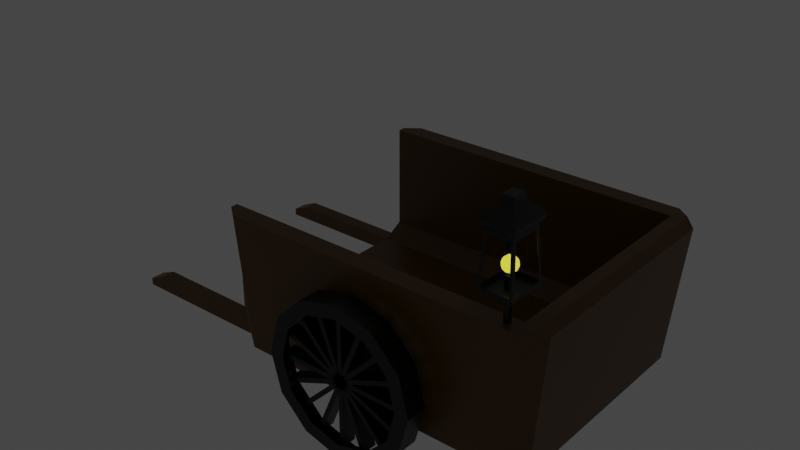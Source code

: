 # Source: player_cart_0001.blend  (saved by Blender 2.90.8; exported with 4.5.12 LTS)
import bpy
from mathutils import Matrix  # noqa: F401  (used for matrix-valued properties, if any)

bpy.ops.wm.read_factory_settings(use_empty=True)
scene = bpy.context.scene
scene.name = 'Scene'

# ---- collections
col_collection = bpy.data.collections.new('Collection'); scene.collection.children.link(col_collection)

# ---- materials (node trees are filled in below, after node groups)
mat_brown_mat = bpy.data.materials.new('brown_mat')
mat_brown_mat.alpha_threshold = 0.0
mat_brown_mat.use_transparent_shadow = False
mat_brown_mat.line_color = (0.0, 0.0, 0.0, 1.0)
mat_black_mat = bpy.data.materials.new('black_mat')
mat_black_mat.alpha_threshold = 0.0
mat_black_mat.use_transparent_shadow = False
mat_black_mat.line_color = (0.0, 0.0, 0.0, 1.0)
mat_yellow_mat = bpy.data.materials.new('yellow_mat')
mat_yellow_mat.use_transparent_shadow = False

# ---- material node trees
mat_brown_mat.use_nodes = True; mat_brown_mat.node_tree.nodes.clear()
_N = mat_brown_mat.node_tree.nodes; _L = mat_brown_mat.node_tree.links
n0 = _N.new('ShaderNodeOutputMaterial'); n0.name = 'Material Output'; n0.location = (300, 300)
n1 = _N.new('ShaderNodeBsdfPrincipled'); n1.name = 'Principled BSDF'; n1.location = (10, 300)
n1.distribution = 'GGX'
n1.subsurface_method = 'BURLEY'
n1.inputs[0].default_value = (0.1184, 0.0466, 0.0, 1.0)
n1.inputs[2].default_value = 0.4
n1.inputs[3].default_value = 1.45
n1.inputs[27].default_value = (0.0, 0.0, 0.0, 1.0)
n1.inputs[28].default_value = 1.0
_L.new(n1.outputs[0], n0.inputs[0])
n0.is_active_output = True
mat_black_mat.use_nodes = True; mat_black_mat.node_tree.nodes.clear()
_N = mat_black_mat.node_tree.nodes; _L = mat_black_mat.node_tree.links
n0 = _N.new('ShaderNodeOutputMaterial'); n0.name = 'Material Output'; n0.location = (300, 300)
n1 = _N.new('ShaderNodeBsdfPrincipled'); n1.name = 'Principled BSDF'; n1.location = (10, 300)
n1.distribution = 'GGX'
n1.subsurface_method = 'BURLEY'
n1.inputs[0].default_value = (0.0, 0.0, 0.0, 1.0)
n1.inputs[2].default_value = 0.4
n1.inputs[3].default_value = 1.45
n1.inputs[27].default_value = (0.0, 0.0, 0.0, 1.0)
n1.inputs[28].default_value = 1.0
_L.new(n1.outputs[0], n0.inputs[0])
n0.is_active_output = True
mat_yellow_mat.use_nodes = True; mat_yellow_mat.node_tree.nodes.clear()
_N = mat_yellow_mat.node_tree.nodes; _L = mat_yellow_mat.node_tree.links
n0 = _N.new('ShaderNodeOutputMaterial'); n0.name = 'Material Output'; n0.location = (300, 300)
n1 = _N.new('ShaderNodeBsdfPrincipled'); n1.name = 'Principled BSDF'; n1.location = (10, 300)
n1.distribution = 'GGX'
n1.subsurface_method = 'BURLEY'
n1.inputs[0].default_value = (0.8, 0.675, 0.0, 1.0)
n1.inputs[3].default_value = 1.45
n1.inputs[27].default_value = (1.0, 0.9614, 0.05075, 1.0)
n1.inputs[28].default_value = 1.0
_L.new(n1.outputs[0], n0.inputs[0])
n0.is_active_output = True

# ---- world
world_world = bpy.data.worlds.new('World'); scene.world = world_world
world_world.use_nodes = True; world_world.node_tree.nodes.clear()
_N = world_world.node_tree.nodes; _L = world_world.node_tree.links
n0 = _N.new('ShaderNodeOutputWorld'); n0.name = 'World Output'; n0.location = (300, 300)
n1 = _N.new('ShaderNodeBackground'); n1.name = 'Background'; n1.location = (10, 300)
n1.inputs[0].default_value = (0.05088, 0.05088, 0.05088, 1.0)
_L.new(n1.outputs[0], n0.inputs[0])
n0.is_active_output = True
world_world.color = (0.05088, 0.05088, 0.05088)
world_world.use_sun_shadow = False
world_world.sun_shadow_jitter_overblur = 0.0

# ---- meshes
me_cube = bpy.data.meshes.new('Cube')
me_cube.from_pydata([(1.087, 0.8617, 0.5433), (-1.263, 0.8617, 0.5433), (-1.157, 1.0, 0.5433), (-1.263, 0.9164, 0.5433), (-1.157, 0.892, -0.5433), (1.08, 1.0, 0.5433), (1.155, 0.8361, -0.5433), (0.8792, 0.6968, -0.3545), (1.087, 0.8617, -0.2649), (-1.263, 0.6968, -0.3545), (-1.263, 0.8617, -0.2649), (-1.066, 0.9705, -0.4747), (-1.157, 0.892, -0.5433), (1.147, 0.8421, -0.5433), (0.9933, 0.9705, -0.4747), (1.18, 0.9205, 0.5433), (1.259, 0.8547, 0.5079), (-1.287, 0.7346, -0.4938), (-1.287, 0.7346, -0.383), (-1.287, 0.8455, -0.4938), (-1.287, 0.8455, -0.383), (-1.176, 0.7346, -0.4938), (-1.176, 0.7346, -0.383), (-1.176, 0.8455, -0.4938), (-1.176, 0.8455, -0.383), (-2.339, 0.8455, -0.4938), (-2.339, 0.7346, -0.4938), (1.087, -0.8617, 0.5433), (-1.263, -0.8617, 0.5433), (-1.157, 0.0, -0.5433), (1.155, 0.0, -0.5433), (1.087, 0.0, 0.5433), (-1.263, 0.0, -0.3545), (-1.157, -1.0, 0.5433), (-1.263, -0.9164, 0.5433), (-1.157, -0.892, -0.5433), (1.08, -1.0, 0.5433), (1.155, -0.8361, -0.5433), (0.8792, -0.6968, -0.3545), (1.087, -0.8617, -0.2649), (-1.263, -0.6968, -0.3545), (-1.263, -0.8617, -0.2649), (1.087, 0.0, -0.2649), (0.8792, 0.0, -0.3545), (-1.066, -0.9705, -0.4747), (-1.157, -0.892, -0.5433), (1.147, -0.8421, -0.5433), (0.9933, -0.9705, -0.4747), (1.259, 0.0, 0.5079), (1.18, 0.0, 0.5433), (1.18, -0.9205, 0.5433), (1.259, -0.8547, 0.5079), (-1.287, -0.7346, -0.4938), (-1.287, -0.7346, -0.383), (-1.287, -0.8455, -0.4938), (-1.287, -0.8455, -0.383), (-1.176, -0.7346, -0.4938), (-1.176, -0.7346, -0.383), (-1.176, -0.8455, -0.4938), (-1.176, -0.8455, -0.383), (-2.339, -0.8455, -0.4938), (-2.339, -0.7346, -0.4938), (-2.208, 0.7346, -0.383), (-2.339, 0.7346, -0.4391), (-2.339, 0.8455, -0.4391), (-2.208, 0.8455, -0.383), (-2.339, -0.7346, -0.4391), (-2.208, -0.7346, -0.383), (-2.208, -0.8455, -0.383), (-2.339, -0.8455, -0.4391), (0.04591, 1.073, -0.1088), (0.04591, 1.073, -0.2989), (0.04591, 0.8833, -0.1088), (0.04591, 0.8833, -0.2989), (-0.1442, 1.073, -0.1088), (-0.1442, 1.073, -0.2989), (-0.1442, 0.8833, -0.1088), (-0.1442, 0.8833, -0.2989), (-0.04914, 1.047, 0.3781), (-0.04914, 1.212, 0.2713), (0.2418, 1.047, 0.3001), (0.1884, 1.212, 0.2076), (0.4548, 1.047, 0.08714), (0.3623, 1.212, 0.03373), (0.5328, 1.047, -0.2038), (0.4259, 1.212, -0.2038), (0.4548, 1.047, -0.4947), (0.3623, 1.212, -0.4413), (0.2418, 1.047, -0.7077), (0.1884, 1.212, -0.6152), (-0.04914, 1.047, -0.7857), (-0.04914, 1.212, -0.6789), (-0.3401, 1.047, -0.7077), (-0.2867, 1.212, -0.6152), (-0.5531, 1.047, -0.4947), (-0.4606, 1.212, -0.4413), (-0.631, 1.047, -0.2038), (-0.5242, 1.212, -0.2038), (-0.5531, 1.047, 0.08714), (-0.4606, 1.212, 0.03373), (-0.3401, 1.047, 0.3001), (-0.2867, 1.212, 0.2076), (0.2418, 1.212, 0.3001), (-0.04914, 1.212, 0.3781), (0.4548, 1.212, 0.08714), (0.5328, 1.212, -0.2038), (0.4548, 1.212, -0.4947), (0.2418, 1.212, -0.7077), (-0.04914, 1.212, -0.7857), (-0.3401, 1.212, -0.7077), (-0.5531, 1.212, -0.4947), (-0.631, 1.212, -0.2038), (-0.5531, 1.212, 0.08714), (-0.3401, 1.212, 0.3001), (-0.2305, 1.178, -0.2212), (-0.2305, 1.178, -0.1864), (-0.2305, 1.071, -0.2212), (-0.2305, 1.071, -0.1864), (-0.04612, 1.178, -0.2212), (-0.04612, 1.178, -0.1864), (-0.04612, 1.071, -0.2212), (-0.04612, 1.071, -0.1864), (0.1322, 1.178, -0.2212), (0.1322, 1.178, -0.1864), (0.1322, 1.071, -0.2212), (0.1322, 1.071, -0.1864), (-0.05215, 1.178, -0.2212), (-0.05215, 1.178, -0.1864), (-0.05215, 1.071, -0.2212), (-0.05215, 1.071, -0.1864), (-0.2305, 1.071, -0.2212), (-0.2305, 1.178, -0.2212), (-0.2305, 1.178, -0.1864), (-0.2305, 1.071, -0.1864), (0.1322, 1.071, -0.2212), (0.1322, 1.178, -0.2212), (0.1322, 1.178, -0.1864), (0.1322, 1.071, -0.1864), (-0.5474, 1.071, -0.2212), (-0.5474, 1.178, -0.2212), (-0.5474, 1.178, -0.1864), (-0.5474, 1.071, -0.1864), (0.4491, 1.071, -0.2212), (0.4491, 1.178, -0.2212), (0.4491, 1.178, -0.1864), (0.4491, 1.071, -0.1864), (-0.1649, 1.178, -0.3445), (-0.1896, 1.178, -0.3199), (-0.1649, 1.071, -0.3445), (-0.1896, 1.071, -0.3199), (-0.03468, 1.178, -0.214), (-0.05934, 1.178, -0.1894), (-0.03468, 1.071, -0.214), (-0.05934, 1.071, -0.1894), (0.09128, 1.178, -0.08772), (0.06662, 1.178, -0.06311), (0.09128, 1.071, -0.08772), (0.06662, 1.071, -0.06311), (-0.03893, 1.178, -0.2182), (-0.0636, 1.178, -0.1936), (-0.03893, 1.071, -0.2182), (-0.0636, 1.071, -0.1936), (-0.1649, 1.071, -0.3445), (-0.1649, 1.178, -0.3445), (-0.1896, 1.178, -0.3199), (-0.1896, 1.071, -0.3199), (0.09128, 1.071, -0.08772), (0.09128, 1.178, -0.08772), (0.06662, 1.178, -0.06311), (0.06662, 1.071, -0.06311), (-0.3887, 1.071, -0.5689), (-0.3887, 1.178, -0.5689), (-0.4134, 1.178, -0.5442), (-0.4134, 1.071, -0.5442), (0.3151, 1.071, 0.1366), (0.3151, 1.178, 0.1366), (0.2904, 1.178, 0.1612), (0.2904, 1.071, 0.1612), (0.08969, 1.178, -0.3218), (0.06469, 1.178, -0.3461), (0.08969, 1.071, -0.3218), (0.06469, 1.071, -0.3461), (-0.03873, 1.178, -0.1895), (-0.06373, 1.178, -0.2138), (-0.03873, 1.071, -0.1895), (-0.06373, 1.071, -0.2138), (-0.163, 1.178, -0.06155), (-0.188, 1.178, -0.08582), (-0.163, 1.071, -0.06155), (-0.188, 1.071, -0.08582), (-0.03454, 1.178, -0.1938), (-0.05954, 1.178, -0.2181), (-0.03454, 1.071, -0.1938), (-0.05954, 1.071, -0.2181), (0.08969, 1.071, -0.3218), (0.08969, 1.178, -0.3218), (0.06469, 1.178, -0.3461), (0.06469, 1.071, -0.3461), (-0.163, 1.071, -0.06155), (-0.163, 1.178, -0.06155), (-0.188, 1.178, -0.08582), (-0.188, 1.071, -0.08582), (0.3104, 1.071, -0.5492), (0.3104, 1.178, -0.5492), (0.2854, 1.178, -0.5734), (0.2854, 1.071, -0.5734), (-0.3837, 1.071, 0.1658), (-0.3837, 1.178, 0.1658), (-0.4087, 1.178, 0.1416), (-0.4087, 1.071, 0.1416), (-0.03109, 1.178, -0.3851), (-0.06594, 1.178, -0.3852), (-0.03109, 1.071, -0.3851), (-0.06594, 1.071, -0.3852), (-0.03173, 1.178, -0.2007), (-0.06657, 1.178, -0.2009), (-0.03173, 1.071, -0.2007), (-0.06657, 1.071, -0.2009), (-0.03233, 1.178, -0.02239), (-0.06718, 1.178, -0.02251), (-0.03233, 1.071, -0.02239), (-0.06718, 1.071, -0.02251), (-0.0317, 1.178, -0.2068), (-0.06655, 1.178, -0.2069), (-0.0317, 1.071, -0.2068), (-0.06655, 1.071, -0.2069), (-0.03109, 1.071, -0.3851), (-0.03109, 1.178, -0.3851), (-0.06594, 1.178, -0.3852), (-0.06594, 1.071, -0.3852), (-0.03233, 1.071, -0.02239), (-0.03233, 1.178, -0.02239), (-0.06718, 1.178, -0.02251), (-0.06718, 1.071, -0.02251), (-0.03001, 1.071, -0.702), (-0.03001, 1.178, -0.702), (-0.06485, 1.178, -0.7021), (-0.06485, 1.071, -0.7021), (-0.03342, 1.071, 0.2945), (-0.03342, 1.178, 0.2945), (-0.06826, 1.178, 0.2944), (-0.06826, 1.071, 0.2944), (-0.2232, 1.178, -0.1499), (-0.2097, 1.178, -0.1178), (-0.2232, 1.071, -0.1499), (-0.2097, 1.071, -0.1178), (-0.05308, 1.178, -0.221), (-0.03964, 1.178, -0.1889), (-0.05308, 1.071, -0.221), (-0.03964, 1.071, -0.1889), (0.1115, 1.178, -0.2898), (0.1249, 1.178, -0.2577), (0.1115, 1.071, -0.2898), (0.1249, 1.071, -0.2577), (-0.05863, 1.178, -0.2187), (-0.0452, 1.178, -0.1866), (-0.05863, 1.071, -0.2187), (-0.0452, 1.071, -0.1866), (-0.2232, 1.071, -0.1499), (-0.2232, 1.178, -0.1499), (-0.2097, 1.178, -0.1178), (-0.2097, 1.071, -0.1178), (0.1115, 1.071, -0.2898), (0.1115, 1.178, -0.2898), (0.1249, 1.178, -0.2577), (0.1249, 1.071, -0.2577), (-0.5156, 1.071, -0.02773), (-0.5156, 1.178, -0.02773), (-0.5021, 1.178, 0.00442), (-0.5021, 1.071, 0.00442), (0.4039, 1.071, -0.412), (0.4039, 1.178, -0.412), (0.4173, 1.178, -0.3799), (0.4173, 1.071, -0.3799), (-0.2102, 1.178, -0.289), (-0.2235, 1.178, -0.2568), (-0.2102, 1.071, -0.289), (-0.2235, 1.071, -0.2568), (-0.03972, 1.178, -0.2188), (-0.05299, 1.178, -0.1865), (-0.03972, 1.071, -0.2188), (-0.05299, 1.071, -0.1865), (0.1252, 1.178, -0.1508), (0.1119, 1.178, -0.1186), (0.1252, 1.071, -0.1508), (0.1119, 1.071, -0.1186), (-0.04529, 1.178, -0.2211), (-0.05855, 1.178, -0.1888), (-0.04529, 1.071, -0.2211), (-0.05855, 1.071, -0.1888), (-0.2102, 1.071, -0.289), (-0.2102, 1.178, -0.289), (-0.2235, 1.178, -0.2568), (-0.2235, 1.071, -0.2568), (0.1252, 1.071, -0.1508), (0.1252, 1.178, -0.1508), (0.1119, 1.178, -0.1186), (0.1119, 1.071, -0.1186), (-0.5032, 1.071, -0.4097), (-0.5032, 1.178, -0.4097), (-0.5165, 1.178, -0.3774), (-0.5165, 1.071, -0.3774), (0.4182, 1.071, -0.03016), (0.4182, 1.178, -0.03016), (0.4049, 1.178, 0.002053), (0.4049, 1.071, 0.002053), (0.03345, 1.178, -0.3662), (0.001026, 1.178, -0.379), (0.03345, 1.071, -0.3662), (0.001026, 1.071, -0.379), (-0.03403, 1.178, -0.1946), (-0.06645, 1.178, -0.2074), (-0.03403, 1.071, -0.1946), (-0.06645, 1.071, -0.2074), (-0.0993, 1.178, -0.02865), (-0.1317, 1.178, -0.04141), (-0.0993, 1.071, -0.02865), (-0.1317, 1.071, -0.04141), (-0.03182, 1.178, -0.2002), (-0.06425, 1.178, -0.213), (-0.03182, 1.071, -0.2002), (-0.06425, 1.071, -0.213), (0.03345, 1.071, -0.3662), (0.03345, 1.178, -0.3662), (0.001026, 1.178, -0.379), (0.001026, 1.071, -0.379), (-0.0993, 1.071, -0.02865), (-0.0993, 1.178, -0.02865), (-0.1317, 1.178, -0.04141), (-0.1317, 1.071, -0.04141), (0.1494, 1.071, -0.6611), (0.1494, 1.178, -0.6611), (0.117, 1.178, -0.6739), (0.117, 1.071, -0.6739), (-0.2153, 1.071, 0.2663), (-0.2153, 1.178, 0.2663), (-0.2477, 1.178, 0.2535), (-0.2477, 1.071, 0.2535), (-0.1024, 1.178, -0.378), (-0.1346, 1.178, -0.3647), (-0.1024, 1.071, -0.378), (-0.1346, 1.071, -0.3647), (-0.03189, 1.178, -0.2077), (-0.06408, 1.178, -0.1944), (-0.03189, 1.071, -0.2077), (-0.06408, 1.071, -0.1944), (0.03633, 1.178, -0.0429), (0.004134, 1.178, -0.02957), (0.03633, 1.071, -0.0429), (0.004134, 1.071, -0.02957), (-0.03419, 1.178, -0.2132), (-0.06638, 1.178, -0.1999), (-0.03419, 1.071, -0.2132), (-0.06638, 1.071, -0.1999), (-0.1024, 1.071, -0.378), (-0.1024, 1.178, -0.378), (-0.1346, 1.178, -0.3647), (-0.1346, 1.071, -0.3647), (0.03633, 1.071, -0.0429), (0.03633, 1.178, -0.0429), (0.004134, 1.178, -0.02957), (0.004134, 1.071, -0.02957), (-0.2236, 1.071, -0.6708), (-0.2236, 1.178, -0.6708), (-0.2558, 1.178, -0.6575), (-0.2558, 1.071, -0.6575), (0.1575, 1.071, 0.2499), (0.1575, 1.178, 0.2499), (0.1253, 1.178, 0.2632), (0.1253, 1.071, 0.2632), (0.04591, -1.073, -0.1088), (0.04591, -1.073, -0.2989), (0.04591, -0.8833, -0.1088), (0.04591, -0.8833, -0.2989), (-0.1442, -1.073, -0.1088), (-0.1442, -1.073, -0.2989), (-0.1442, -0.8833, -0.1088), (-0.1442, -0.8833, -0.2989), (-0.04914, -1.047, 0.3781), (-0.04914, -1.212, 0.2713), (0.2418, -1.047, 0.3001), (0.1884, -1.212, 0.2076), (0.4548, -1.047, 0.08714), (0.3623, -1.212, 0.03373), (0.5328, -1.047, -0.2038), (0.4259, -1.212, -0.2038), (0.4548, -1.047, -0.4947), (0.3623, -1.212, -0.4413), (0.2418, -1.047, -0.7077), (0.1884, -1.212, -0.6152), (-0.04914, -1.047, -0.7857), (-0.04914, -1.212, -0.6789), (-0.3401, -1.047, -0.7077), (-0.2867, -1.212, -0.6152), (-0.5531, -1.047, -0.4947), (-0.4606, -1.212, -0.4413), (-0.631, -1.047, -0.2038), (-0.5242, -1.212, -0.2038), (-0.5531, -1.047, 0.08714), (-0.4606, -1.212, 0.03373), (-0.3401, -1.047, 0.3001), (-0.2867, -1.212, 0.2076), (0.2418, -1.212, 0.3001), (-0.04914, -1.212, 0.3781), (0.4548, -1.212, 0.08714), (0.5328, -1.212, -0.2038), (0.4548, -1.212, -0.4947), (0.2418, -1.212, -0.7077), (-0.04914, -1.212, -0.7857), (-0.3401, -1.212, -0.7077), (-0.5531, -1.212, -0.4947), (-0.631, -1.212, -0.2038), (-0.5531, -1.212, 0.08714), (-0.3401, -1.212, 0.3001), (-0.2305, -1.178, -0.2212), (-0.2305, -1.178, -0.1864), (-0.2305, -1.071, -0.2212), (-0.2305, -1.071, -0.1864), (-0.04612, -1.178, -0.2212), (-0.04612, -1.178, -0.1864), (-0.04612, -1.071, -0.2212), (-0.04612, -1.071, -0.1864), (0.1322, -1.178, -0.2212), (0.1322, -1.178, -0.1864), (0.1322, -1.071, -0.2212), (0.1322, -1.071, -0.1864), (-0.05215, -1.178, -0.2212), (-0.05215, -1.178, -0.1864), (-0.05215, -1.071, -0.2212), (-0.05215, -1.071, -0.1864), (-0.2305, -1.071, -0.2212), (-0.2305, -1.178, -0.2212), (-0.2305, -1.178, -0.1864), (-0.2305, -1.071, -0.1864), (0.1322, -1.071, -0.2212), (0.1322, -1.178, -0.2212), (0.1322, -1.178, -0.1864), (0.1322, -1.071, -0.1864), (-0.5474, -1.071, -0.2212), (-0.5474, -1.178, -0.2212), (-0.5474, -1.178, -0.1864), (-0.5474, -1.071, -0.1864), (0.4491, -1.071, -0.2212), (0.4491, -1.178, -0.2212), (0.4491, -1.178, -0.1864), (0.4491, -1.071, -0.1864), (-0.1649, -1.178, -0.3445), (-0.1896, -1.178, -0.3199), (-0.1649, -1.071, -0.3445), (-0.1896, -1.071, -0.3199), (-0.03468, -1.178, -0.214), (-0.05934, -1.178, -0.1894), (-0.03468, -1.071, -0.214), (-0.05934, -1.071, -0.1894), (0.09128, -1.178, -0.08772), (0.06662, -1.178, -0.06311), (0.09128, -1.071, -0.08772), (0.06662, -1.071, -0.06311), (-0.03893, -1.178, -0.2182), (-0.0636, -1.178, -0.1936), (-0.03893, -1.071, -0.2182), (-0.0636, -1.071, -0.1936), (-0.1649, -1.071, -0.3445), (-0.1649, -1.178, -0.3445), (-0.1896, -1.178, -0.3199), (-0.1896, -1.071, -0.3199), (0.09128, -1.071, -0.08772), (0.09128, -1.178, -0.08772), (0.06662, -1.178, -0.06311), (0.06662, -1.071, -0.06311), (-0.3887, -1.071, -0.5689), (-0.3887, -1.178, -0.5689), (-0.4134, -1.178, -0.5442), (-0.4134, -1.071, -0.5442), (0.3151, -1.071, 0.1366), (0.3151, -1.178, 0.1366), (0.2904, -1.178, 0.1612), (0.2904, -1.071, 0.1612), (0.08969, -1.178, -0.3218), (0.06469, -1.178, -0.3461), (0.08969, -1.071, -0.3218), (0.06469, -1.071, -0.3461), (-0.03873, -1.178, -0.1895), (-0.06373, -1.178, -0.2138), (-0.03873, -1.071, -0.1895), (-0.06373, -1.071, -0.2138), (-0.163, -1.178, -0.06155), (-0.188, -1.178, -0.08582), (-0.163, -1.071, -0.06155), (-0.188, -1.071, -0.08582), (-0.03454, -1.178, -0.1938), (-0.05954, -1.178, -0.2181), (-0.03454, -1.071, -0.1938), (-0.05954, -1.071, -0.2181), (0.08969, -1.071, -0.3218), (0.08969, -1.178, -0.3218), (0.06469, -1.178, -0.3461), (0.06469, -1.071, -0.3461), (-0.163, -1.071, -0.06155), (-0.163, -1.178, -0.06155), (-0.188, -1.178, -0.08582), (-0.188, -1.071, -0.08582), (0.3104, -1.071, -0.5492), (0.3104, -1.178, -0.5492), (0.2854, -1.178, -0.5734), (0.2854, -1.071, -0.5734), (-0.3837, -1.071, 0.1658), (-0.3837, -1.178, 0.1658), (-0.4087, -1.178, 0.1416), (-0.4087, -1.071, 0.1416), (-0.03109, -1.178, -0.3851), (-0.06594, -1.178, -0.3852), (-0.03109, -1.071, -0.3851), (-0.06594, -1.071, -0.3852), (-0.03173, -1.178, -0.2007), (-0.06657, -1.178, -0.2009), (-0.03173, -1.071, -0.2007), (-0.06657, -1.071, -0.2009), (-0.03233, -1.178, -0.02239), (-0.06718, -1.178, -0.02251), (-0.03233, -1.071, -0.02239), (-0.06718, -1.071, -0.02251), (-0.0317, -1.178, -0.2068), (-0.06655, -1.178, -0.2069), (-0.0317, -1.071, -0.2068), (-0.06655, -1.071, -0.2069), (-0.03109, -1.071, -0.3851), (-0.03109, -1.178, -0.3851), (-0.06594, -1.178, -0.3852), (-0.06594, -1.071, -0.3852), (-0.03233, -1.071, -0.02239), (-0.03233, -1.178, -0.02239), (-0.06718, -1.178, -0.02251), (-0.06718, -1.071, -0.02251), (-0.03001, -1.071, -0.702), (-0.03001, -1.178, -0.702), (-0.06485, -1.178, -0.7021), (-0.06485, -1.071, -0.7021), (-0.03342, -1.071, 0.2945), (-0.03342, -1.178, 0.2945), (-0.06826, -1.178, 0.2944), (-0.06826, -1.071, 0.2944), (-0.2232, -1.178, -0.1499), (-0.2097, -1.178, -0.1178), (-0.2232, -1.071, -0.1499), (-0.2097, -1.071, -0.1178), (-0.05308, -1.178, -0.221), (-0.03964, -1.178, -0.1889), (-0.05308, -1.071, -0.221), (-0.03964, -1.071, -0.1889), (0.1115, -1.178, -0.2898), (0.1249, -1.178, -0.2577), (0.1115, -1.071, -0.2898), (0.1249, -1.071, -0.2577), (-0.05863, -1.178, -0.2187), (-0.0452, -1.178, -0.1866), (-0.05863, -1.071, -0.2187), (-0.0452, -1.071, -0.1866), (-0.2232, -1.071, -0.1499), (-0.2232, -1.178, -0.1499), (-0.2097, -1.178, -0.1178), (-0.2097, -1.071, -0.1178), (0.1115, -1.071, -0.2898), (0.1115, -1.178, -0.2898), (0.1249, -1.178, -0.2577), (0.1249, -1.071, -0.2577), (-0.5156, -1.071, -0.02773), (-0.5156, -1.178, -0.02773), (-0.5021, -1.178, 0.00442), (-0.5021, -1.071, 0.00442), (0.4039, -1.071, -0.412), (0.4039, -1.178, -0.412), (0.4173, -1.178, -0.3799), (0.4173, -1.071, -0.3799), (-0.2102, -1.178, -0.289), (-0.2235, -1.178, -0.2568), (-0.2102, -1.071, -0.289), (-0.2235, -1.071, -0.2568), (-0.03972, -1.178, -0.2188), (-0.05299, -1.178, -0.1865), (-0.03972, -1.071, -0.2188), (-0.05299, -1.071, -0.1865), (0.1252, -1.178, -0.1508), (0.1119, -1.178, -0.1186), (0.1252, -1.071, -0.1508), (0.1119, -1.071, -0.1186), (-0.04529, -1.178, -0.2211), (-0.05855, -1.178, -0.1888), (-0.04529, -1.071, -0.2211), (-0.05855, -1.071, -0.1888), (-0.2102, -1.071, -0.289), (-0.2102, -1.178, -0.289), (-0.2235, -1.178, -0.2568), (-0.2235, -1.071, -0.2568), (0.1252, -1.071, -0.1508), (0.1252, -1.178, -0.1508), (0.1119, -1.178, -0.1186), (0.1119, -1.071, -0.1186), (-0.5032, -1.071, -0.4097), (-0.5032, -1.178, -0.4097), (-0.5165, -1.178, -0.3774), (-0.5165, -1.071, -0.3774), (0.4182, -1.071, -0.03016), (0.4182, -1.178, -0.03016), (0.4049, -1.178, 0.002053), (0.4049, -1.071, 0.002053), (0.03345, -1.178, -0.3662), (0.001026, -1.178, -0.379), (0.03345, -1.071, -0.3662), (0.001026, -1.071, -0.379), (-0.03403, -1.178, -0.1946), (-0.06645, -1.178, -0.2074), (-0.03403, -1.071, -0.1946), (-0.06645, -1.071, -0.2074), (-0.0993, -1.178, -0.02865), (-0.1317, -1.178, -0.04141), (-0.0993, -1.071, -0.02865), (-0.1317, -1.071, -0.04141), (-0.03182, -1.178, -0.2002), (-0.06425, -1.178, -0.213), (-0.03182, -1.071, -0.2002), (-0.06425, -1.071, -0.213), (0.03345, -1.071, -0.3662), (0.03345, -1.178, -0.3662), (0.001026, -1.178, -0.379), (0.001026, -1.071, -0.379), (-0.0993, -1.071, -0.02865), (-0.0993, -1.178, -0.02865), (-0.1317, -1.178, -0.04141), (-0.1317, -1.071, -0.04141), (0.1494, -1.071, -0.6611), (0.1494, -1.178, -0.6611), (0.117, -1.178, -0.6739), (0.117, -1.071, -0.6739), (-0.2153, -1.071, 0.2663), (-0.2153, -1.178, 0.2663), (-0.2477, -1.178, 0.2535), (-0.2477, -1.071, 0.2535), (-0.1024, -1.178, -0.378), (-0.1346, -1.178, -0.3647), (-0.1024, -1.071, -0.378), (-0.1346, -1.071, -0.3647), (-0.03189, -1.178, -0.2077), (-0.06408, -1.178, -0.1944), (-0.03189, -1.071, -0.2077), (-0.06408, -1.071, -0.1944), (0.03633, -1.178, -0.0429), (0.004134, -1.178, -0.02957), (0.03633, -1.071, -0.0429), (0.004134, -1.071, -0.02957), (-0.03419, -1.178, -0.2132), (-0.06638, -1.178, -0.1999), (-0.03419, -1.071, -0.2132), (-0.06638, -1.071, -0.1999), (-0.1024, -1.071, -0.378), (-0.1024, -1.178, -0.378), (-0.1346, -1.178, -0.3647), (-0.1346, -1.071, -0.3647), (0.03633, -1.071, -0.0429), (0.03633, -1.178, -0.0429), (0.004134, -1.178, -0.02957), (0.004134, -1.071, -0.02957), (-0.2236, -1.071, -0.6708), (-0.2236, -1.178, -0.6708), (-0.2558, -1.178, -0.6575), (-0.2558, -1.071, -0.6575), (0.1575, -1.071, 0.2499), (0.1575, -1.178, 0.2499), (0.1253, -1.178, 0.2632), (0.1253, -1.071, 0.2632), (0.9132, -1.067, 0.7929), (0.933, -1.042, 1.121), (0.9132, -0.7791, 0.7929), (0.933, -0.8038, 1.121), (1.126, -1.044, 0.7929), (1.106, -1.019, 1.121), (1.126, -0.8019, 0.7929), (1.106, -0.8266, 1.121), (1.028, -0.905, 0.844), (1.028, -0.905, 0.5198), (1.028, -0.9408, 0.844), (1.028, -0.9408, 0.5198), (0.9925, -0.905, 0.844), (0.9925, -0.905, 0.5198), (0.9925, -0.9408, 0.844), (0.9925, -0.9408, 0.5198), (0.8924, -1.07, 1.177), (0.8924, -0.776, 1.177), (1.129, -0.776, 1.177), (1.129, -1.07, 1.177), (0.8924, -1.07, 1.205), (0.8924, -0.776, 1.205), (1.129, -0.776, 1.205), (1.129, -1.07, 1.205), (0.9152, -1.041, 1.253), (0.9152, -0.8045, 1.253), (1.106, -0.8045, 1.253), (1.106, -1.041, 1.253), (0.9685, -0.975, 1.3), (0.9685, -0.8707, 1.3), (1.052, -0.8707, 1.3), (1.052, -0.975, 1.3), (0.9685, -0.975, 1.347), (0.9685, -0.8707, 1.347), (1.052, -0.8707, 1.347), (1.052, -0.975, 1.347), (1.088, -0.8038, 1.121), (1.108, -0.7791, 0.7929), (1.108, -1.067, 0.7929), (1.088, -1.042, 1.121), (0.8948, -1.044, 0.7929), (0.9147, -1.019, 1.121), (1.104, -1.04, 1.15), (1.128, -1.069, 0.7633), (0.9147, -0.8266, 1.121), (0.8948, -0.8019, 0.7929), (1.128, -0.7768, 0.7633), (1.104, -0.806, 1.15), (0.893, -0.7768, 0.7633), (0.893, -1.069, 0.7633), (0.9165, -1.04, 1.15), (0.9165, -0.806, 1.15), (1.106, -0.8266, 1.121), (1.126, -0.8019, 0.7929), (1.126, -1.044, 0.7929), (1.106, -1.019, 1.121), (0.9132, -1.067, 0.7929), (0.933, -1.042, 1.121), (1.088, -1.042, 1.121), (1.108, -1.067, 0.7929), (0.933, -0.8038, 1.121), (0.9132, -0.7791, 0.7929), (1.108, -0.7791, 0.7929), (1.088, -0.8038, 1.121), (0.8948, -0.8019, 0.7929), (0.8948, -1.044, 0.7929), (0.9147, -1.019, 1.121), (0.9147, -0.8266, 1.121), (1.106, -0.8266, 1.121), (1.126, -0.8019, 0.7929), (1.126, -1.044, 0.7929), (1.106, -1.019, 1.121), (0.9132, -1.067, 0.7929), (0.933, -1.042, 1.121), (1.088, -1.042, 1.121), (1.108, -1.067, 0.7929), (0.933, -0.8038, 1.121), (0.9132, -0.7791, 0.7929), (1.108, -0.7791, 0.7929), (1.088, -0.8038, 1.121), (0.8948, -0.8019, 0.7929), (0.8948, -1.044, 0.7929), (0.9147, -1.019, 1.121), (0.9147, -0.8266, 1.121), (1.106, -0.8266, 1.121), (1.126, -0.8019, 0.7929), (1.126, -1.044, 0.7929), (1.106, -1.019, 1.121), (0.9132, -1.067, 0.7929), (0.933, -1.042, 1.121), (1.088, -1.042, 1.121), (1.108, -1.067, 0.7929), (0.933, -0.8038, 1.121), (0.9132, -0.7791, 0.7929), (1.108, -0.7791, 0.7929), (1.088, -0.8038, 1.121), (0.8948, -0.8019, 0.7929), (0.8948, -1.044, 0.7929), (0.9147, -1.019, 1.121), (0.9147, -0.8266, 1.121), (1.106, -0.8266, 1.121), (1.126, -0.8019, 0.7929), (1.126, -1.044, 0.7929), (1.106, -1.019, 1.121), (0.9132, -1.067, 0.7929), (0.933, -1.042, 1.121), (1.088, -1.042, 1.121), (1.108, -1.067, 0.7929), (0.933, -0.8038, 1.121), (0.9132, -0.7791, 0.7929), (1.108, -0.7791, 0.7929), (1.088, -0.8038, 1.121), (0.8948, -0.8019, 0.7929), (0.8948, -1.044, 0.7929), (0.9147, -1.019, 1.121), (0.9147, -0.8266, 1.121), (0.9132, -1.067, 0.7929), (0.933, -1.042, 1.121), (1.088, -1.042, 1.121), (1.108, -1.067, 0.7929), (1.106, -0.8266, 1.121), (1.126, -0.8019, 0.7929), (1.126, -1.044, 0.7929), (1.106, -1.019, 1.121), (0.9132, -1.067, 0.7929), (0.933, -1.042, 1.121), (1.088, -1.042, 1.121), (1.108, -1.067, 0.7929), (0.933, -0.8038, 1.121), (0.9132, -0.7791, 0.7929), (1.108, -0.7791, 0.7929), (1.088, -0.8038, 1.121), (0.8948, -0.8019, 0.7929), (0.8948, -1.044, 0.7929), (0.9147, -1.019, 1.121), (0.9147, -0.8266, 1.121), (1.106, -0.8266, 1.121), (1.126, -0.8019, 0.7929), (1.126, -1.044, 0.7929), (1.106, -1.019, 1.121), (0.9132, -1.067, 0.7929), (0.933, -1.042, 1.121), (1.088, -1.042, 1.121), (1.108, -1.067, 0.7929), (0.933, -0.8038, 1.121), (0.9132, -0.7791, 0.7929), (1.108, -0.7791, 0.7929), (1.088, -0.8038, 1.121), (0.8948, -0.8019, 0.7929), (0.8948, -1.044, 0.7929), (0.9147, -1.019, 1.121), (0.9147, -0.8266, 1.121), (1.106, -0.8266, 1.121), (1.126, -0.8019, 0.7929), (1.126, -1.044, 0.7929), (1.106, -1.019, 1.121), (0.9132, -1.067, 0.7929), (0.933, -1.042, 1.121), (1.088, -1.042, 1.121), (1.108, -1.067, 0.7929), (1.01, -0.9229, 0.8613), (1.049, -0.9513, 0.8911), (0.9955, -0.9688, 0.8911), (0.9622, -0.9229, 0.8911), (0.9955, -0.877, 0.8911), (1.049, -0.8945, 0.8911), (1.025, -0.9688, 0.9394), (0.9714, -0.9513, 0.9394), (0.9714, -0.8945, 0.9394), (1.025, -0.877, 0.9394), (1.059, -0.9229, 0.9394), (1.01, -0.9229, 0.9692), (1.002, -0.9499, 0.8694), (1.033, -0.9396, 0.8694), (1.025, -0.9665, 0.8869), (1.056, -0.9229, 0.8869), (1.033, -0.9062, 0.8694), (0.9821, -0.9229, 0.8694), (0.9733, -0.9499, 0.8869), (1.002, -0.8959, 0.8694), (0.9733, -0.8959, 0.8869), (1.025, -0.8793, 0.8869), (1.062, -0.9396, 0.9153), (1.062, -0.9062, 0.9153), (1.01, -0.9768, 0.9153), (1.042, -0.9665, 0.9153), (0.9591, -0.9396, 0.9153), (0.9787, -0.9665, 0.9153), (0.9787, -0.8793, 0.9153), (0.9591, -0.9062, 0.9153), (1.042, -0.8793, 0.9153), (1.01, -0.869, 0.9153), (1.048, -0.9499, 0.9436), (0.9963, -0.9665, 0.9436), (0.9645, -0.9229, 0.9436), (0.9963, -0.8793, 0.9436), (1.048, -0.8959, 0.9436), (1.019, -0.9499, 0.9612), (1.039, -0.9229, 0.9612), (0.9875, -0.9396, 0.9612), (0.9875, -0.9062, 0.9612), (1.019, -0.8959, 0.9612)], [], [(10, 8, 0, 1), (29, 32, 9, 10, 1, 3, 4), (6, 16, 48, 30), (32, 43, 7, 9), (4, 12, 13, 6, 30, 29), (15, 16, 6, 13, 14, 5), (2, 11, 12, 4, 3), (42, 8, 7, 43), (8, 10, 9, 7), (8, 42, 31, 0), (13, 12, 11, 14), (11, 2, 5, 14), (15, 49, 48, 16), (15, 5, 2, 3, 1, 0, 31, 49), (19, 17, 26, 25), (19, 20, 24, 23), (23, 24, 22, 21), (21, 22, 18, 17), (19, 23, 21, 17), (24, 20, 18, 22), (18, 20, 65, 62), (52, 61, 66, 67, 53), (26, 63, 64, 25), (20, 19, 25, 64, 65), (41, 28, 27, 39), (29, 35, 34, 28, 41, 40, 32), (37, 30, 48, 51), (32, 40, 38, 43), (35, 29, 30, 37, 46, 45), (50, 36, 47, 46, 37, 51), (33, 34, 35, 45, 44), (42, 43, 38, 39), (39, 38, 40, 41), (39, 27, 31, 42), (46, 47, 44, 45), (44, 47, 36, 33), (50, 51, 48, 49), (50, 49, 31, 27, 28, 34, 33, 36), (54, 60, 61, 52), (54, 58, 59, 55), (58, 56, 57, 59), (56, 52, 53, 57), (54, 52, 56, 58), (59, 57, 53, 55), (53, 67, 68, 55), (61, 60, 69, 66), (55, 68, 69, 60, 54), (62, 65, 64, 63), (66, 69, 68, 67), (17, 18, 62, 63, 26), (70, 72, 73, 71), (72, 76, 77, 73), (76, 74, 75, 77), (74, 70, 71, 75), (72, 70, 74, 76), (77, 75, 71, 73), (78, 80, 102, 103), (80, 82, 104, 102), (82, 84, 105, 104), (84, 86, 106, 105), (86, 88, 107, 106), (88, 90, 108, 107), (90, 92, 109, 108), (92, 94, 110, 109), (94, 96, 111, 110), (96, 98, 112, 111), (98, 100, 113, 112), (100, 78, 103, 113), (79, 103, 102, 81), (81, 102, 104, 83), (83, 104, 105, 85), (85, 105, 106, 87), (87, 106, 107, 89), (89, 107, 108, 91), (91, 108, 109, 93), (93, 109, 110, 95), (95, 110, 111, 97), (97, 111, 112, 99), (99, 112, 113, 101), (101, 113, 103, 79), (125, 137, 136, 123), (116, 120, 121, 117), (120, 118, 119, 121), (118, 114, 115, 119), (116, 114, 118, 120), (121, 119, 115, 117), (116, 130, 131, 114), (124, 125, 129, 128), (128, 129, 127, 126), (126, 127, 123, 122), (124, 128, 126, 122), (129, 125, 123, 127), (136, 144, 143, 135), (134, 142, 145, 137), (117, 133, 130, 116), (122, 135, 134, 124), (114, 131, 132, 115), (124, 134, 137, 125), (123, 136, 135, 122), (115, 132, 133, 117), (139, 138, 141, 140), (143, 144, 145, 142), (133, 141, 138, 130), (131, 139, 140, 132), (137, 145, 144, 136), (135, 143, 142, 134), (132, 140, 141, 133), (130, 138, 139, 131), (147, 164, 165, 149), (148, 152, 153, 149), (152, 150, 151, 153), (150, 146, 147, 151), (148, 146, 150, 152), (153, 151, 147, 149), (155, 168, 167, 154), (156, 157, 161, 160), (160, 161, 159, 158), (158, 159, 155, 154), (156, 160, 158, 154), (161, 157, 155, 159), (166, 174, 177, 169), (162, 170, 171, 163), (148, 162, 163, 146), (157, 169, 168, 155), (149, 165, 162, 148), (154, 167, 166, 156), (146, 163, 164, 147), (156, 166, 169, 157), (171, 170, 173, 172), (175, 176, 177, 174), (168, 176, 175, 167), (165, 173, 170, 162), (163, 171, 172, 164), (169, 177, 176, 168), (167, 175, 174, 166), (164, 172, 173, 165), (187, 200, 199, 186), (180, 184, 185, 181), (184, 182, 183, 185), (182, 178, 179, 183), (180, 178, 182, 184), (185, 183, 179, 181), (188, 198, 201, 189), (188, 189, 193, 192), (192, 193, 191, 190), (190, 191, 187, 186), (188, 192, 190, 186), (193, 189, 187, 191), (194, 202, 203, 195), (196, 204, 205, 197), (179, 196, 197, 181), (180, 194, 195, 178), (189, 201, 200, 187), (181, 197, 194, 180), (186, 199, 198, 188), (178, 195, 196, 179), (203, 202, 205, 204), (207, 208, 209, 206), (198, 206, 209, 201), (200, 208, 207, 199), (197, 205, 202, 194), (195, 203, 204, 196), (201, 209, 208, 200), (199, 207, 206, 198), (213, 229, 226, 212), (212, 216, 217, 213), (216, 214, 215, 217), (214, 210, 211, 215), (212, 210, 214, 216), (217, 215, 211, 213), (221, 233, 232, 219), (220, 221, 225, 224), (224, 225, 223, 222), (222, 223, 219, 218), (220, 224, 222, 218), (225, 221, 219, 223), (229, 237, 234, 226), (232, 240, 239, 231), (218, 231, 230, 220), (210, 227, 228, 211), (220, 230, 233, 221), (219, 232, 231, 218), (211, 228, 229, 213), (212, 226, 227, 210), (235, 234, 237, 236), (239, 240, 241, 238), (227, 235, 236, 228), (233, 241, 240, 232), (231, 239, 238, 230), (228, 236, 237, 229), (226, 234, 235, 227), (230, 238, 241, 233), (253, 265, 264, 251), (244, 248, 249, 245), (248, 246, 247, 249), (246, 242, 243, 247), (244, 242, 246, 248), (249, 247, 243, 245), (244, 258, 259, 242), (252, 253, 257, 256), (256, 257, 255, 254), (254, 255, 251, 250), (252, 256, 254, 250), (257, 253, 251, 255), (264, 272, 271, 263), (262, 270, 273, 265), (245, 261, 258, 244), (250, 263, 262, 252), (242, 259, 260, 243), (252, 262, 265, 253), (251, 264, 263, 250), (243, 260, 261, 245), (267, 266, 269, 268), (271, 272, 273, 270), (261, 269, 266, 258), (259, 267, 268, 260), (265, 273, 272, 264), (263, 271, 270, 262), (260, 268, 269, 261), (258, 266, 267, 259), (275, 292, 293, 277), (276, 280, 281, 277), (280, 278, 279, 281), (278, 274, 275, 279), (276, 274, 278, 280), (281, 279, 275, 277), (283, 296, 295, 282), (284, 285, 289, 288), (288, 289, 287, 286), (286, 287, 283, 282), (284, 288, 286, 282), (289, 285, 283, 287), (294, 302, 305, 297), (290, 298, 299, 291), (276, 290, 291, 274), (285, 297, 296, 283), (277, 293, 290, 276), (282, 295, 294, 284), (274, 291, 292, 275), (284, 294, 297, 285), (299, 298, 301, 300), (303, 304, 305, 302), (296, 304, 303, 295), (293, 301, 298, 290), (291, 299, 300, 292), (297, 305, 304, 296), (295, 303, 302, 294), (292, 300, 301, 293), (315, 328, 327, 314), (308, 312, 313, 309), (312, 310, 311, 313), (310, 306, 307, 311), (308, 306, 310, 312), (313, 311, 307, 309), (316, 326, 329, 317), (316, 317, 321, 320), (320, 321, 319, 318), (318, 319, 315, 314), (316, 320, 318, 314), (321, 317, 315, 319), (322, 330, 331, 323), (324, 332, 333, 325), (307, 324, 325, 309), (308, 322, 323, 306), (317, 329, 328, 315), (309, 325, 322, 308), (314, 327, 326, 316), (306, 323, 324, 307), (331, 330, 333, 332), (335, 336, 337, 334), (326, 334, 337, 329), (328, 336, 335, 327), (325, 333, 330, 322), (323, 331, 332, 324), (329, 337, 336, 328), (327, 335, 334, 326), (341, 357, 354, 340), (340, 344, 345, 341), (344, 342, 343, 345), (342, 338, 339, 343), (340, 338, 342, 344), (345, 343, 339, 341), (349, 361, 360, 347), (348, 349, 353, 352), (352, 353, 351, 350), (350, 351, 347, 346), (348, 352, 350, 346), (353, 349, 347, 351), (357, 365, 362, 354), (360, 368, 367, 359), (346, 359, 358, 348), (338, 355, 356, 339), (348, 358, 361, 349), (347, 360, 359, 346), (339, 356, 357, 341), (340, 354, 355, 338), (363, 362, 365, 364), (367, 368, 369, 366), (355, 363, 364, 356), (361, 369, 368, 360), (359, 367, 366, 358), (356, 364, 365, 357), (354, 362, 363, 355), (358, 366, 369, 361), (370, 371, 373, 372), (372, 373, 377, 376), (376, 377, 375, 374), (374, 375, 371, 370), (372, 376, 374, 370), (377, 373, 371, 375), (378, 403, 402, 380), (380, 402, 404, 382), (382, 404, 405, 384), (384, 405, 406, 386), (386, 406, 407, 388), (388, 407, 408, 390), (390, 408, 409, 392), (392, 409, 410, 394), (394, 410, 411, 396), (396, 411, 412, 398), (398, 412, 413, 400), (400, 413, 403, 378), (379, 381, 402, 403), (381, 383, 404, 402), (383, 385, 405, 404), (385, 387, 406, 405), (387, 389, 407, 406), (389, 391, 408, 407), (391, 393, 409, 408), (393, 395, 410, 409), (395, 397, 411, 410), (397, 399, 412, 411), (399, 401, 413, 412), (401, 379, 403, 413), (425, 423, 436, 437), (416, 417, 421, 420), (420, 421, 419, 418), (418, 419, 415, 414), (416, 420, 418, 414), (421, 417, 415, 419), (416, 414, 431, 430), (424, 428, 429, 425), (428, 426, 427, 429), (426, 422, 423, 427), (424, 422, 426, 428), (429, 427, 423, 425), (436, 435, 443, 444), (434, 437, 445, 442), (417, 416, 430, 433), (422, 424, 434, 435), (414, 415, 432, 431), (424, 425, 437, 434), (423, 422, 435, 436), (415, 417, 433, 432), (439, 440, 441, 438), (443, 442, 445, 444), (433, 430, 438, 441), (431, 432, 440, 439), (437, 436, 444, 445), (435, 434, 442, 443), (432, 433, 441, 440), (430, 431, 439, 438), (447, 449, 465, 464), (448, 449, 453, 452), (452, 453, 451, 450), (450, 451, 447, 446), (448, 452, 450, 446), (453, 449, 447, 451), (455, 454, 467, 468), (456, 460, 461, 457), (460, 458, 459, 461), (458, 454, 455, 459), (456, 454, 458, 460), (461, 459, 455, 457), (466, 469, 477, 474), (462, 463, 471, 470), (448, 446, 463, 462), (457, 455, 468, 469), (449, 448, 462, 465), (454, 456, 466, 467), (446, 447, 464, 463), (456, 457, 469, 466), (471, 472, 473, 470), (475, 474, 477, 476), (468, 467, 475, 476), (465, 462, 470, 473), (463, 464, 472, 471), (469, 468, 476, 477), (467, 466, 474, 475), (464, 465, 473, 472), (487, 486, 499, 500), (480, 481, 485, 484), (484, 485, 483, 482), (482, 483, 479, 478), (480, 484, 482, 478), (485, 481, 479, 483), (488, 489, 501, 498), (488, 492, 493, 489), (492, 490, 491, 493), (490, 486, 487, 491), (488, 486, 490, 492), (493, 491, 487, 489), (494, 495, 503, 502), (496, 497, 505, 504), (479, 481, 497, 496), (480, 478, 495, 494), (489, 487, 500, 501), (481, 480, 494, 497), (486, 488, 498, 499), (478, 479, 496, 495), (503, 504, 505, 502), (507, 506, 509, 508), (498, 501, 509, 506), (500, 499, 507, 508), (497, 494, 502, 505), (495, 496, 504, 503), (501, 500, 508, 509), (499, 498, 506, 507), (513, 512, 526, 529), (512, 513, 517, 516), (516, 517, 515, 514), (514, 515, 511, 510), (512, 516, 514, 510), (517, 513, 511, 515), (521, 519, 532, 533), (520, 524, 525, 521), (524, 522, 523, 525), (522, 518, 519, 523), (520, 518, 522, 524), (525, 523, 519, 521), (529, 526, 534, 537), (532, 531, 539, 540), (518, 520, 530, 531), (510, 511, 528, 527), (520, 521, 533, 530), (519, 518, 531, 532), (511, 513, 529, 528), (512, 510, 527, 526), (535, 536, 537, 534), (539, 538, 541, 540), (527, 528, 536, 535), (533, 532, 540, 541), (531, 530, 538, 539), (528, 529, 537, 536), (526, 527, 535, 534), (530, 533, 541, 538), (553, 551, 564, 565), (544, 545, 549, 548), (548, 549, 547, 546), (546, 547, 543, 542), (544, 548, 546, 542), (549, 545, 543, 547), (544, 542, 559, 558), (552, 556, 557, 553), (556, 554, 555, 557), (554, 550, 551, 555), (552, 550, 554, 556), (557, 555, 551, 553), (564, 563, 571, 572), (562, 565, 573, 570), (545, 544, 558, 561), (550, 552, 562, 563), (542, 543, 560, 559), (552, 553, 565, 562), (551, 550, 563, 564), (543, 545, 561, 560), (567, 568, 569, 566), (571, 570, 573, 572), (561, 558, 566, 569), (559, 560, 568, 567), (565, 564, 572, 573), (563, 562, 570, 571), (560, 561, 569, 568), (558, 559, 567, 566), (575, 577, 593, 592), (576, 577, 581, 580), (580, 581, 579, 578), (578, 579, 575, 574), (576, 580, 578, 574), (581, 577, 575, 579), (583, 582, 595, 596), (584, 588, 589, 585), (588, 586, 587, 589), (586, 582, 583, 587), (584, 582, 586, 588), (589, 587, 583, 585), (594, 597, 605, 602), (590, 591, 599, 598), (576, 574, 591, 590), (585, 583, 596, 597), (577, 576, 590, 593), (582, 584, 594, 595), (574, 575, 592, 591), (584, 585, 597, 594), (599, 600, 601, 598), (603, 602, 605, 604), (596, 595, 603, 604), (593, 590, 598, 601), (591, 592, 600, 599), (597, 596, 604, 605), (595, 594, 602, 603), (592, 593, 601, 600), (615, 614, 627, 628), (608, 609, 613, 612), (612, 613, 611, 610), (610, 611, 607, 606), (608, 612, 610, 606), (613, 609, 607, 611), (616, 617, 629, 626), (616, 620, 621, 617), (620, 618, 619, 621), (618, 614, 615, 619), (616, 614, 618, 620), (621, 619, 615, 617), (622, 623, 631, 630), (624, 625, 633, 632), (607, 609, 625, 624), (608, 606, 623, 622), (617, 615, 628, 629), (609, 608, 622, 625), (614, 616, 626, 627), (606, 607, 624, 623), (631, 632, 633, 630), (635, 634, 637, 636), (626, 629, 637, 634), (628, 627, 635, 636), (625, 622, 630, 633), (623, 624, 632, 631), (629, 628, 636, 637), (627, 626, 634, 635), (641, 640, 654, 657), (640, 641, 645, 644), (644, 645, 643, 642), (642, 643, 639, 638), (640, 644, 642, 638), (645, 641, 639, 643), (649, 647, 660, 661), (648, 652, 653, 649), (652, 650, 651, 653), (650, 646, 647, 651), (648, 646, 650, 652), (653, 651, 647, 649), (657, 654, 662, 665), (660, 659, 667, 668), (646, 648, 658, 659), (638, 639, 656, 655), (648, 649, 661, 658), (647, 646, 659, 660), (639, 641, 657, 656), (640, 638, 655, 654), (663, 664, 665, 662), (667, 666, 669, 668), (655, 656, 664, 663), (661, 660, 668, 669), (659, 658, 666, 667), (656, 657, 665, 664), (654, 655, 663, 662), (658, 661, 669, 666), (672, 673, 730, 731), (674, 676, 723, 724), (671, 670, 726, 727), (676, 677, 722, 723), (718, 716, 713, 719), (712, 717, 688, 689), (678, 680, 681, 679), (680, 684, 685, 681), (684, 682, 683, 685), (682, 678, 679, 683), (680, 678, 682, 684), (685, 683, 679, 681), (688, 687, 691, 692), (721, 720, 686, 687), (720, 712, 689, 686), (717, 721, 687, 688), (693, 692, 696, 697), (689, 688, 692, 693), (687, 686, 690, 691), (686, 689, 693, 690), (694, 697, 701, 698), (691, 690, 694, 695), (690, 693, 697, 694), (692, 691, 695, 696), (701, 700, 704, 705), (696, 695, 699, 700), (697, 696, 700, 701), (695, 694, 698, 699), (704, 703, 702, 705), (699, 698, 702, 703), (698, 701, 705, 702), (700, 699, 703, 704), (677, 676, 716, 717), (676, 674, 713, 716), (675, 677, 717, 712), (674, 675, 712, 713), (670, 671, 720, 719), (709, 708, 713, 712), (708, 670, 719, 713), (671, 709, 712, 720), (673, 672, 718, 721), (672, 707, 716, 718), (706, 673, 721, 717), (707, 706, 717, 716), (710, 715, 718, 719), (711, 710, 719, 720), (714, 711, 720, 721), (715, 714, 721, 718), (726, 729, 745, 742), (735, 736, 752, 751), (729, 728, 744, 745), (734, 735, 751, 750), (708, 709, 728, 729), (715, 710, 735, 734), (677, 675, 725, 722), (707, 672, 731, 732), (670, 708, 729, 726), (710, 711, 736, 735), (675, 674, 724, 725), (673, 706, 733, 730), (709, 671, 727, 728), (711, 714, 737, 736), (706, 707, 732, 733), (714, 715, 734, 737), (743, 742, 758, 759), (749, 748, 764, 765), (741, 740, 756, 757), (746, 749, 765, 762), (736, 737, 753, 752), (728, 727, 743, 744), (723, 722, 738, 739), (737, 734, 750, 753), (731, 730, 746, 747), (724, 723, 739, 740), (732, 731, 747, 748), (722, 725, 741, 738), (730, 733, 749, 746), (725, 724, 740, 741), (733, 732, 748, 749), (727, 726, 742, 743), (756, 755, 771, 772), (763, 762, 778, 779), (769, 766, 782, 785), (755, 754, 770, 771), (750, 751, 767, 766), (745, 744, 760, 761), (751, 752, 768, 767), (742, 745, 761, 758), (752, 753, 769, 768), (744, 743, 759, 760), (739, 738, 754, 755), (753, 750, 766, 769), (747, 746, 762, 763), (740, 739, 755, 756), (748, 747, 763, 764), (738, 741, 757, 754), (784, 785, 805, 804), (793, 792, 808, 809), (770, 773, 793, 790), (776, 775, 787, 788), (764, 763, 779, 780), (754, 757, 773, 770), (762, 765, 781, 778), (757, 756, 772, 773), (765, 764, 780, 781), (759, 758, 774, 775), (766, 767, 783, 782), (761, 760, 776, 777), (767, 768, 784, 783), (758, 761, 777, 774), (768, 769, 785, 784), (760, 759, 775, 776), (788, 787, 795, 796), (777, 776, 788, 789), (774, 777, 789, 786), (775, 774, 786, 787), (783, 784, 804, 803), (790, 793, 809, 806), (789, 788, 796, 797), (771, 770, 790, 791), (773, 772, 792, 793), (786, 789, 797, 794), (772, 771, 791, 792), (787, 786, 794, 795), (798, 801, 817, 814), (808, 807, 823, 824), (800, 799, 815, 816), (807, 806, 822, 823), (795, 794, 810, 811), (785, 782, 802, 805), (797, 796, 812, 813), (779, 778, 798, 799), (794, 797, 813, 810), (780, 779, 799, 800), (796, 795, 811, 812), (778, 781, 801, 798), (791, 790, 806, 807), (781, 780, 800, 801), (792, 791, 807, 808), (782, 783, 803, 802), (806, 809, 825, 822), (801, 800, 816, 817), (809, 808, 824, 825), (802, 803, 819, 818), (811, 810, 826, 827), (803, 804, 820, 819), (813, 812, 828, 829), (804, 805, 821, 820), (810, 813, 829, 826), (805, 802, 818, 821), (799, 798, 814, 815), (812, 811, 827, 828), (830, 843, 842), (831, 843, 845), (830, 842, 847), (830, 847, 849), (830, 849, 846), (831, 845, 852), (832, 844, 854), (833, 848, 856), (834, 850, 858), (835, 851, 860), (831, 852, 855), (832, 854, 857), (833, 856, 859), (834, 858, 861), (835, 860, 853), (836, 862, 867), (837, 863, 869), (838, 864, 870), (839, 865, 871), (840, 866, 868), (868, 871, 841), (868, 866, 871), (866, 839, 871), (871, 870, 841), (871, 865, 870), (865, 838, 870), (870, 869, 841), (870, 864, 869), (864, 837, 869), (869, 867, 841), (869, 863, 867), (863, 836, 867), (867, 868, 841), (867, 862, 868), (862, 840, 868), (853, 866, 840), (853, 860, 866), (860, 839, 866), (861, 865, 839), (861, 858, 865), (858, 838, 865), (859, 864, 838), (859, 856, 864), (856, 837, 864), (857, 863, 837), (857, 854, 863), (854, 836, 863), (855, 862, 836), (855, 852, 862), (852, 840, 862), (860, 861, 839), (860, 851, 861), (851, 834, 861), (858, 859, 838), (858, 850, 859), (850, 833, 859), (856, 857, 837), (856, 848, 857), (848, 832, 857), (854, 855, 836), (854, 844, 855), (844, 831, 855), (852, 853, 840), (852, 845, 853), (845, 835, 853), (846, 851, 835), (846, 849, 851), (849, 834, 851), (849, 850, 834), (849, 847, 850), (847, 833, 850), (847, 848, 833), (847, 842, 848), (842, 832, 848), (845, 846, 835), (845, 843, 846), (843, 830, 846), (842, 844, 832), (842, 843, 844), (843, 831, 844)])
me_cube.polygons.foreach_set('material_index', [0, 0, 0, 0, 0, 0, 0, 0, 0, 0, 0, 0, 0, 0, 0, 0, 0, 0, 0, 0, 0, 0, 0, 0, 0, 0, 0, 0, 0, 0, 0, 0, 0, 0, 0, 0, 0, 0, 0, 0, 0, 0, 0, 0, 0, 0, 0, 0, 0, 0, 1, 1, 1, 1, 1, 1, 1, 1, 1, 1, 1, 1, 1, 1, 1, 1, 1, 1, 1, 1, 1, 1, 1, 1, 1, 1, 1, 1, 1, 1, 1, 1, 1, 1, 1, 1, 1, 1, 1, 1, 1, 1, 1, 1, 1, 1, 1, 1, 1, 1, 1, 1, 1, 1, 1, 1, 1, 1, 1, 1, 1, 1, 1, 1, 1, 1, 1, 1, 1, 1, 1, 1, 1, 1, 1, 1, 1, 1, 1, 1, 1, 1, 1, 1, 1, 1, 1, 1, 1, 1, 1, 1, 1, 1, 1, 1, 1, 1, 1, 1, 1, 1, 1, 1, 1, 1, 1, 1, 1, 1, 1, 1, 1, 1, 1, 1, 1, 1, 1, 1, 1, 1, 1, 1, 1, 1, 1, 1, 1, 1, 1, 1, 1, 1, 1, 1, 1, 1, 1, 1, 1, 1, 1, 1, 1, 1, 1, 1, 1, 1, 1, 1, 1, 1, 1, 1, 1, 1, 1, 1, 1, 1, 1, 1, 1, 1, 1, 1, 1, 1, 1, 1, 1, 1, 1, 1, 1, 1, 1, 1, 1, 1, 1, 1, 1, 1, 1, 1, 1, 1, 1, 1, 1, 1, 1, 1, 1, 1, 1, 1, 1, 1, 1, 1, 1, 1, 1, 1, 1, 1, 1, 1, 1, 1, 1, 1, 1, 1, 1, 1, 1, 1, 1, 1, 1, 1, 1, 1, 1, 1, 1, 1, 1, 1, 1, 1, 1, 1, 1, 1, 1, 1, 1, 1, 1, 1, 1, 1, 1, 1, 1, 1, 1, 1, 0, 0, 0, 0, 0, 0, 1, 1, 1, 1, 1, 1, 1, 1, 1, 1, 1, 1, 1, 1, 1, 1, 1, 1, 1, 1, 1, 1, 1, 1, 1, 1, 1, 1, 1, 1, 1, 1, 1, 1, 1, 1, 1, 1, 1, 1, 1, 1, 1, 1, 1, 1, 1, 1, 1, 1, 1, 1, 1, 1, 1, 1, 1, 1, 1, 1, 1, 1, 1, 1, 1, 1, 1, 1, 1, 1, 1, 1, 1, 1, 1, 1, 1, 1, 1, 1, 1, 1, 1, 1, 1, 1, 1, 1, 1, 1, 1, 1, 1, 1, 1, 1, 1, 1, 1, 1, 1, 1, 1, 1, 1, 1, 1, 1, 1, 1, 1, 1, 1, 1, 1, 1, 1, 1, 1, 1, 1, 1, 1, 1, 1, 1, 1, 1, 1, 1, 1, 1, 1, 1, 1, 1, 1, 1, 1, 1, 1, 1, 1, 1, 1, 1, 1, 1, 1, 1, 1, 1, 1, 1, 1, 1, 1, 1, 1, 1, 1, 1, 1, 1, 1, 1, 1, 1, 1, 1, 1, 1, 1, 1, 1, 1, 1, 1, 1, 1, 1, 1, 1, 1, 1, 1, 1, 1, 1, 1, 1, 1, 1, 1, 1, 1, 1, 1, 1, 1, 1, 1, 1, 1, 1, 1, 1, 1, 1, 1, 1, 1, 1, 1, 1, 1, 1, 1, 1, 1, 1, 1, 1, 1, 1, 1, 1, 1, 1, 1, 1, 1, 1, 1, 1, 1, 1, 1, 1, 1, 1, 1, 1, 1, 1, 1, 1, 1, 1, 1, 1, 1, 1, 1, 1, 1, 1, 1, 1, 1, 1, 1, 1, 1, 1, 1, 1, 1, 1, 1, 1, 1, 1, 1, 1, 1, 1, 1, 1, 1, 1, 1, 1, 1, 1, 1, 1, 1, 1, 1, 1, 1, 1, 1, 1, 1, 1, 1, 1, 1, 1, 1, 1, 1, 1, 1, 1, 1, 1, 1, 1, 1, 1, 1, 1, 1, 1, 1, 1, 1, 1, 1, 1, 1, 1, 1, 1, 1, 1, 1, 1, 1, 1, 1, 1, 1, 1, 1, 1, 1, 1, 1, 1, 1, 1, 1, 1, 1, 1, 1, 1, 1, 1, 1, 1, 1, 1, 1, 1, 1, 1, 1, 1, 1, 1, 1, 1, 1, 1, 1, 1, 1, 1, 1, 1, 1, 1, 1, 1, 1, 1, 1, 1, 1, 1, 1, 1, 1, 1, 1, 1, 1, 1, 1, 1, 1, 1, 1, 1, 1, 2, 2, 2, 2, 2, 2, 2, 2, 2, 2, 2, 2, 2, 2, 2, 2, 2, 2, 2, 2, 2, 2, 2, 2, 2, 2, 2, 2, 2, 2, 2, 2, 2, 2, 2, 2, 2, 2, 2, 2, 2, 2, 2, 2, 2, 2, 2, 2, 2, 2, 2, 2, 2, 2, 2, 2, 2, 2, 2, 2, 2, 2, 2, 2, 2, 2, 2, 2, 2, 2, 2, 2, 2, 2, 2, 2, 2, 2, 2, 2])
_uv = me_cube.uv_layers.new(name='UVMap')
_uv.uv.foreach_set('vector', [0.3956, 0.2674, 0.3956, 0.5, 0.5816, 0.5, 0.5816, 0.2674, 0.375, 0.125, 0.4184, 0.125, 0.4184, 0.2121, 0.4391, 0.2327, 0.625, 0.2327, 0.625, 0.2396, 0.375, 0.2396, 0.375, 0.5181, 0.6169, 0.5181, 0.6169, 0.625, 0.375, 0.625, 0.1424, 0.625, 0.3544, 0.625, 0.3544, 0.5239, 0.1424, 0.5239, 0.125, 0.5104, 0.125, 0.5104, 0.3742, 0.5173, 0.375, 0.5181, 0.375, 0.625, 0.125, 0.625, 0.625, 0.5018, 0.6169, 0.5181, 0.375, 0.5181, 0.375, 0.5164, 0.3908, 0.4819, 0.625, 0.4819, 0.625, 0.2604, 0.3908, 0.2604, 0.375, 0.2396, 0.375, 0.2396, 0.625, 0.2396, 0.3956, 0.625, 0.3956, 0.5, 0.3544, 0.5239, 0.3544, 0.625, 0.375, 0.5, 0.1424, 0.5, 0.1424, 0.5239, 0.3544, 0.5239, 0.3956, 0.5, 0.3956, 0.625, 0.5816, 0.625, 0.5816, 0.5, 0.3742, 0.5173, 0.125, 0.5104, 0.1354, 0.5, 0.3569, 0.5, 0.3908, 0.2604, 0.625, 0.2604, 0.625, 0.4819, 0.3908, 0.4819, 0.6332, 0.5099, 0.6332, 0.625, 0.6169, 0.625, 0.6169, 0.5181, 0.6332, 0.5099, 0.6431, 0.5, 0.8646, 0.5, 0.875, 0.5104, 0.875, 0.5173, 0.6424, 0.5173, 0.6424, 0.625, 0.6332, 0.625, 0.125, 0.5, 0.125, 0.75, 0.125, 0.75, 0.125, 0.5, 0.375, 0.25, 0.625, 0.25, 0.625, 0.5, 0.375, 0.5, 0.375, 0.5, 0.625, 0.5, 0.625, 0.75, 0.375, 0.75, 0.375, 0.75, 0.625, 0.75, 0.625, 1.0, 0.375, 1.0, 0.125, 0.5, 0.375, 0.5, 0.375, 0.75, 0.125, 0.75, 0.625, 0.5, 0.875, 0.5, 0.875, 0.75, 0.625, 0.75, 0.875, 0.75, 0.875, 0.5, 0.875, 0.5, 0.875, 0.75, 0.375, 1.0, 0.375, 1.0, 0.4983, 1.0, 0.625, 1.0, 0.625, 1.0, 0.375, 0.0, 0.4983, 0.0, 0.4983, 0.25, 0.375, 0.25, 0.625, 0.25, 0.375, 0.25, 0.375, 0.25, 0.4983, 0.25, 0.625, 0.25, 0.3956, 0.2674, 0.5816, 0.2674, 0.5816, 0.5, 0.3956, 0.5, 0.375, 0.125, 0.375, 0.2396, 0.625, 0.2396, 0.625, 0.2327, 0.4391, 0.2327, 0.4184, 0.2121, 0.4184, 0.125, 0.375, 0.5181, 0.375, 0.625, 0.6169, 0.625, 0.6169, 0.5181, 0.1424, 0.625, 0.1424, 0.5239, 0.3544, 0.5239, 0.3544, 0.625, 0.125, 0.5104, 0.125, 0.625, 0.375, 0.625, 0.375, 0.5181, 0.3742, 0.5173, 0.125, 0.5104, 0.625, 0.5018, 0.625, 0.4819, 0.3908, 0.4819, 0.375, 0.5164, 0.375, 0.5181, 0.6169, 0.5181, 0.625, 0.2604, 0.625, 0.2396, 0.375, 0.2396, 0.375, 0.2396, 0.3908, 0.2604, 0.3956, 0.625, 0.3544, 0.625, 0.3544, 0.5239, 0.3956, 0.5, 0.375, 0.5, 0.3544, 0.5239, 0.1424, 0.5239, 0.1424, 0.5, 0.3956, 0.5, 0.5816, 0.5, 0.5816, 0.625, 0.3956, 0.625, 0.3742, 0.5173, 0.3569, 0.5, 0.1354, 0.5, 0.125, 0.5104, 0.3908, 0.2604, 0.3908, 0.4819, 0.625, 0.4819, 0.625, 0.2604, 0.6332, 0.5099, 0.6169, 0.5181, 0.6169, 0.625, 0.6332, 0.625, 0.6332, 0.5099, 0.6332, 0.625, 0.6424, 0.625, 0.6424, 0.5173, 0.875, 0.5173, 0.875, 0.5104, 0.8646, 0.5, 0.6431, 0.5, 0.125, 0.5, 0.125, 0.5, 0.125, 0.75, 0.125, 0.75, 0.375, 0.25, 0.375, 0.5, 0.625, 0.5, 0.625, 0.25, 0.375, 0.5, 0.375, 0.75, 0.625, 0.75, 0.625, 0.5, 0.375, 0.75, 0.375, 1.0, 0.625, 1.0, 0.625, 0.75, 0.125, 0.5, 0.125, 0.75, 0.375, 0.75, 0.375, 0.5, 0.625, 0.5, 0.625, 0.75, 0.875, 0.75, 0.875, 0.5, 0.875, 0.75, 0.875, 0.75, 0.875, 0.5, 0.875, 0.5, 0.375, 0.0, 0.375, 0.25, 0.4983, 0.25, 0.4983, 0.0, 0.625, 0.25, 0.625, 0.25, 0.4983, 0.25, 0.375, 0.25, 0.375, 0.25, 0.625, 0.0, 0.625, 0.25, 0.4983, 0.25, 0.4983, 0.0, 0.4983, 0.0, 0.4983, 0.25, 0.625, 0.25, 0.625, 0.0, 0.375, 1.0, 0.625, 1.0, 0.625, 1.0, 0.4983, 1.0, 0.375, 1.0, 0.375, 0.0, 0.375, 0.25, 0.625, 0.25, 0.625, 0.0, 0.375, 0.25, 0.375, 0.5, 0.625, 0.5, 0.625, 0.25, 0.375, 0.5, 0.375, 0.75, 0.625, 0.75, 0.625, 0.5, 0.375, 0.75, 0.375, 1.0, 0.625, 1.0, 0.625, 0.75, 0.125, 0.5, 0.125, 0.75, 0.375, 0.75, 0.375, 0.5, 0.625, 0.5, 0.625, 0.75, 0.875, 0.75, 0.875, 0.5, 1.0, 0.5, 0.9167, 0.5, 0.9167, 1.0, 1.0, 1.0, 0.9167, 0.5, 0.8333, 0.5, 0.8333, 1.0, 0.9167, 1.0, 0.8333, 0.5, 0.75, 0.5, 0.75, 1.0, 0.8333, 1.0, 0.75, 0.5, 0.6667, 0.5, 0.6667, 1.0, 0.75, 1.0, 0.6667, 0.5, 0.5833, 0.5, 0.5833, 1.0, 0.6667, 1.0, 0.5833, 0.5, 0.5, 0.5, 0.5, 1.0, 0.5833, 1.0, 0.5, 0.5, 0.4167, 0.5, 0.4167, 1.0, 0.5, 1.0, 0.4167, 0.5, 0.3333, 0.5, 0.3333, 1.0, 0.4167, 1.0, 0.3333, 0.5, 0.25, 0.5, 0.25, 1.0, 0.3333, 1.0, 0.25, 0.5, 0.1667, 0.5, 0.1667, 1.0, 0.25, 1.0, 0.1667, 0.5, 0.08333, 0.5, 0.08333, 1.0, 0.1667, 1.0, 0.08333, 0.5, 7.451e-08, 0.5, 7.451e-08, 1.0, 0.08333, 1.0, 0.25, 0.4459, 0.25, 0.49, 0.37, 0.4578, 0.348, 0.4197, 0.348, 0.4197, 0.37, 0.4578, 0.4578, 0.37, 0.4197, 0.348, 0.4197, 0.348, 0.4578, 0.37, 0.49, 0.25, 0.4459, 0.25, 0.4459, 0.25, 0.49, 0.25, 0.4578, 0.13, 0.4197, 0.152, 0.4197, 0.152, 0.4578, 0.13, 0.37, 0.04215, 0.348, 0.08031, 0.348, 0.08031, 0.37, 0.04215, 0.25, 0.01, 0.25, 0.05406, 0.25, 0.05406, 0.25, 0.01, 0.13, 0.04215, 0.152, 0.08031, 0.152, 0.08031, 0.13, 0.04215, 0.04215, 0.13, 0.08031, 0.152, 0.08031, 0.152, 0.04215, 0.13, 0.01, 0.25, 0.05406, 0.25, 0.05406, 0.25, 0.01, 0.25, 0.04215, 0.37, 0.08031, 0.348, 0.08031, 0.348, 0.04215, 0.37, 0.13, 0.4578, 0.152, 0.4197, 0.152, 0.4197, 0.13, 0.4578, 0.25, 0.49, 0.25, 0.4459, 0.875, 0.5, 0.875, 0.5, 0.875, 0.75, 0.875, 0.75, 0.375, 0.25, 0.375, 0.5, 0.625, 0.5, 0.625, 0.25, 0.375, 0.5, 0.375, 0.75, 0.625, 0.75, 0.625, 0.5, 0.375, 0.75, 0.375, 1.0, 0.625, 1.0, 0.625, 0.75, 0.125, 0.5, 0.125, 0.75, 0.375, 0.75, 0.375, 0.5, 0.625, 0.5, 0.625, 0.75, 0.875, 0.75, 0.875, 0.5, 0.125, 0.5, 0.125, 0.5, 0.125, 0.75, 0.125, 0.75, 0.375, 0.25, 0.625, 0.25, 0.625, 0.5, 0.375, 0.5, 0.375, 0.5, 0.625, 0.5, 0.625, 0.75, 0.375, 0.75, 0.375, 0.75, 0.625, 0.75, 0.625, 1.0, 0.375, 1.0, 0.125, 0.5, 0.375, 0.5, 0.375, 0.75, 0.125, 0.75, 0.625, 0.5, 0.875, 0.5, 0.875, 0.75, 0.625, 0.75, 0.625, 1.0, 0.625, 1.0, 0.375, 1.0, 0.375, 1.0, 0.375, 0.25, 0.375, 0.25, 0.625, 0.25, 0.625, 0.25, 0.625, 0.25, 0.625, 0.25, 0.375, 0.25, 0.375, 0.25, 0.125, 0.75, 0.125, 0.75, 0.125, 0.5, 0.125, 0.5, 0.375, 1.0, 0.375, 1.0, 0.625, 1.0, 0.625, 1.0, 0.375, 0.25, 0.375, 0.25, 0.625, 0.25, 0.625, 0.25, 0.625, 1.0, 0.625, 1.0, 0.375, 1.0, 0.375, 1.0, 0.875, 0.75, 0.875, 0.75, 0.875, 0.5, 0.875, 0.5, 0.375, 0.0, 0.375, 0.25, 0.625, 0.25, 0.625, 0.0, 0.375, 0.0, 0.625, 0.0, 0.625, 0.25, 0.375, 0.25, 0.625, 0.25, 0.625, 0.25, 0.375, 0.25, 0.375, 0.25, 0.375, 1.0, 0.375, 1.0, 0.625, 1.0, 0.625, 1.0, 0.875, 0.5, 0.875, 0.5, 0.875, 0.75, 0.875, 0.75, 0.125, 0.75, 0.125, 0.75, 0.125, 0.5, 0.125, 0.5, 0.875, 0.75, 0.875, 0.75, 0.875, 0.5, 0.875, 0.5, 0.125, 0.5, 0.125, 0.5, 0.125, 0.75, 0.125, 0.75, 0.875, 0.75, 0.875, 0.75, 0.875, 0.5, 0.875, 0.5, 0.375, 0.25, 0.375, 0.5, 0.625, 0.5, 0.625, 0.25, 0.375, 0.5, 0.375, 0.75, 0.625, 0.75, 0.625, 0.5, 0.375, 0.75, 0.375, 1.0, 0.625, 1.0, 0.625, 0.75, 0.125, 0.5, 0.125, 0.75, 0.375, 0.75, 0.375, 0.5, 0.625, 0.5, 0.625, 0.75, 0.875, 0.75, 0.875, 0.5, 0.625, 1.0, 0.625, 1.0, 0.375, 1.0, 0.375, 1.0, 0.375, 0.25, 0.625, 0.25, 0.625, 0.5, 0.375, 0.5, 0.375, 0.5, 0.625, 0.5, 0.625, 0.75, 0.375, 0.75, 0.375, 0.75, 0.625, 0.75, 0.625, 1.0, 0.375, 1.0, 0.125, 0.5, 0.375, 0.5, 0.375, 0.75, 0.125, 0.75, 0.625, 0.5, 0.875, 0.5, 0.875, 0.75, 0.625, 0.75, 0.375, 0.25, 0.375, 0.25, 0.625, 0.25, 0.625, 0.25, 0.125, 0.5, 0.125, 0.5, 0.125, 0.75, 0.125, 0.75, 0.125, 0.5, 0.125, 0.5, 0.125, 0.75, 0.125, 0.75, 0.875, 0.5, 0.875, 0.5, 0.875, 0.75, 0.875, 0.75, 0.625, 0.25, 0.625, 0.25, 0.375, 0.25, 0.375, 0.25, 0.125, 0.75, 0.125, 0.75, 0.125, 0.5, 0.125, 0.5, 0.375, 1.0, 0.375, 1.0, 0.625, 1.0, 0.625, 1.0, 0.375, 0.25, 0.375, 0.25, 0.625, 0.25, 0.625, 0.25, 0.375, 0.0, 0.375, 0.25, 0.625, 0.25, 0.625, 0.0, 0.375, 0.0, 0.625, 0.0, 0.625, 0.25, 0.375, 0.25, 0.625, 1.0, 0.625, 1.0, 0.375, 1.0, 0.375, 1.0, 0.625, 0.25, 0.625, 0.25, 0.375, 0.25, 0.375, 0.25, 0.375, 1.0, 0.375, 1.0, 0.625, 1.0, 0.625, 1.0, 0.875, 0.5, 0.875, 0.5, 0.875, 0.75, 0.875, 0.75, 0.125, 0.75, 0.125, 0.75, 0.125, 0.5, 0.125, 0.5, 0.875, 0.75, 0.875, 0.75, 0.875, 0.5, 0.875, 0.5, 0.625, 1.0, 0.625, 1.0, 0.375, 1.0, 0.375, 1.0, 0.375, 0.25, 0.375, 0.5, 0.625, 0.5, 0.625, 0.25, 0.375, 0.5, 0.375, 0.75, 0.625, 0.75, 0.625, 0.5, 0.375, 0.75, 0.375, 1.0, 0.625, 1.0, 0.625, 0.75, 0.125, 0.5, 0.125, 0.75, 0.375, 0.75, 0.375, 0.5, 0.625, 0.5, 0.625, 0.75, 0.875, 0.75, 0.875, 0.5, 0.375, 0.25, 0.375, 0.25, 0.625, 0.25, 0.625, 0.25, 0.375, 0.25, 0.625, 0.25, 0.625, 0.5, 0.375, 0.5, 0.375, 0.5, 0.625, 0.5, 0.625, 0.75, 0.375, 0.75, 0.375, 0.75, 0.625, 0.75, 0.625, 1.0, 0.375, 1.0, 0.125, 0.5, 0.375, 0.5, 0.375, 0.75, 0.125, 0.75, 0.625, 0.5, 0.875, 0.5, 0.875, 0.75, 0.625, 0.75, 0.125, 0.5, 0.125, 0.5, 0.125, 0.75, 0.125, 0.75, 0.875, 0.75, 0.875, 0.75, 0.875, 0.5, 0.875, 0.5, 0.875, 0.75, 0.875, 0.75, 0.875, 0.5, 0.875, 0.5, 0.125, 0.5, 0.125, 0.5, 0.125, 0.75, 0.125, 0.75, 0.875, 0.5, 0.875, 0.5, 0.875, 0.75, 0.875, 0.75, 0.625, 0.25, 0.625, 0.25, 0.375, 0.25, 0.375, 0.25, 0.125, 0.75, 0.125, 0.75, 0.125, 0.5, 0.125, 0.5, 0.375, 1.0, 0.375, 1.0, 0.625, 1.0, 0.625, 1.0, 0.375, 0.0, 0.375, 0.25, 0.625, 0.25, 0.625, 0.0, 0.375, 0.0, 0.625, 0.0, 0.625, 0.25, 0.375, 0.25, 0.375, 0.25, 0.375, 0.25, 0.625, 0.25, 0.625, 0.25, 0.625, 1.0, 0.625, 1.0, 0.375, 1.0, 0.375, 1.0, 0.625, 0.25, 0.625, 0.25, 0.375, 0.25, 0.375, 0.25, 0.375, 1.0, 0.375, 1.0, 0.625, 1.0, 0.625, 1.0, 0.875, 0.5, 0.875, 0.5, 0.875, 0.75, 0.875, 0.75, 0.125, 0.75, 0.125, 0.75, 0.125, 0.5, 0.125, 0.5, 0.625, 0.25, 0.625, 0.25, 0.375, 0.25, 0.375, 0.25, 0.375, 0.25, 0.375, 0.5, 0.625, 0.5, 0.625, 0.25, 0.375, 0.5, 0.375, 0.75, 0.625, 0.75, 0.625, 0.5, 0.375, 0.75, 0.375, 1.0, 0.625, 1.0, 0.625, 0.75, 0.125, 0.5, 0.125, 0.75, 0.375, 0.75, 0.375, 0.5, 0.625, 0.5, 0.625, 0.75, 0.875, 0.75, 0.875, 0.5, 0.875, 0.5, 0.875, 0.5, 0.875, 0.75, 0.875, 0.75, 0.375, 0.25, 0.625, 0.25, 0.625, 0.5, 0.375, 0.5, 0.375, 0.5, 0.625, 0.5, 0.625, 0.75, 0.375, 0.75, 0.375, 0.75, 0.625, 0.75, 0.625, 1.0, 0.375, 1.0, 0.125, 0.5, 0.375, 0.5, 0.375, 0.75, 0.125, 0.75, 0.625, 0.5, 0.875, 0.5, 0.875, 0.75, 0.625, 0.75, 0.625, 0.25, 0.625, 0.25, 0.375, 0.25, 0.375, 0.25, 0.625, 1.0, 0.625, 1.0, 0.375, 1.0, 0.375, 1.0, 0.125, 0.75, 0.125, 0.75, 0.125, 0.5, 0.125, 0.5, 0.375, 1.0, 0.375, 1.0, 0.625, 1.0, 0.625, 1.0, 0.375, 0.25, 0.375, 0.25, 0.625, 0.25, 0.625, 0.25, 0.625, 1.0, 0.625, 1.0, 0.375, 1.0, 0.375, 1.0, 0.875, 0.75, 0.875, 0.75, 0.875, 0.5, 0.875, 0.5, 0.125, 0.5, 0.125, 0.5, 0.125, 0.75, 0.125, 0.75, 0.375, 0.0, 0.375, 0.25, 0.625, 0.25, 0.625, 0.0, 0.375, 0.0, 0.625, 0.0, 0.625, 0.25, 0.375, 0.25, 0.375, 1.0, 0.375, 1.0, 0.625, 1.0, 0.625, 1.0, 0.875, 0.5, 0.875, 0.5, 0.875, 0.75, 0.875, 0.75, 0.125, 0.75, 0.125, 0.75, 0.125, 0.5, 0.125, 0.5, 0.875, 0.75, 0.875, 0.75, 0.875, 0.5, 0.875, 0.5, 0.125, 0.5, 0.125, 0.5, 0.125, 0.75, 0.125, 0.75, 0.375, 0.25, 0.375, 0.25, 0.625, 0.25, 0.625, 0.25, 0.875, 0.5, 0.875, 0.5, 0.875, 0.75, 0.875, 0.75, 0.375, 0.25, 0.375, 0.5, 0.625, 0.5, 0.625, 0.25, 0.375, 0.5, 0.375, 0.75, 0.625, 0.75, 0.625, 0.5, 0.375, 0.75, 0.375, 1.0, 0.625, 1.0, 0.625, 0.75, 0.125, 0.5, 0.125, 0.75, 0.375, 0.75, 0.375, 0.5, 0.625, 0.5, 0.625, 0.75, 0.875, 0.75, 0.875, 0.5, 0.125, 0.5, 0.125, 0.5, 0.125, 0.75, 0.125, 0.75, 0.375, 0.25, 0.625, 0.25, 0.625, 0.5, 0.375, 0.5, 0.375, 0.5, 0.625, 0.5, 0.625, 0.75, 0.375, 0.75, 0.375, 0.75, 0.625, 0.75, 0.625, 1.0, 0.375, 1.0, 0.125, 0.5, 0.375, 0.5, 0.375, 0.75, 0.125, 0.75, 0.625, 0.5, 0.875, 0.5, 0.875, 0.75, 0.625, 0.75, 0.625, 1.0, 0.625, 1.0, 0.375, 1.0, 0.375, 1.0, 0.375, 0.25, 0.375, 0.25, 0.625, 0.25, 0.625, 0.25, 0.625, 0.25, 0.625, 0.25, 0.375, 0.25, 0.375, 0.25, 0.125, 0.75, 0.125, 0.75, 0.125, 0.5, 0.125, 0.5, 0.375, 1.0, 0.375, 1.0, 0.625, 1.0, 0.625, 1.0, 0.375, 0.25, 0.375, 0.25, 0.625, 0.25, 0.625, 0.25, 0.625, 1.0, 0.625, 1.0, 0.375, 1.0, 0.375, 1.0, 0.875, 0.75, 0.875, 0.75, 0.875, 0.5, 0.875, 0.5, 0.375, 0.0, 0.375, 0.25, 0.625, 0.25, 0.625, 0.0, 0.375, 0.0, 0.625, 0.0, 0.625, 0.25, 0.375, 0.25, 0.625, 0.25, 0.625, 0.25, 0.375, 0.25, 0.375, 0.25, 0.375, 1.0, 0.375, 1.0, 0.625, 1.0, 0.625, 1.0, 0.875, 0.5, 0.875, 0.5, 0.875, 0.75, 0.875, 0.75, 0.125, 0.75, 0.125, 0.75, 0.125, 0.5, 0.125, 0.5, 0.875, 0.75, 0.875, 0.75, 0.875, 0.5, 0.875, 0.5, 0.125, 0.5, 0.125, 0.5, 0.125, 0.75, 0.125, 0.75, 0.875, 0.75, 0.875, 0.75, 0.875, 0.5, 0.875, 0.5, 0.375, 0.25, 0.375, 0.5, 0.625, 0.5, 0.625, 0.25, 0.375, 0.5, 0.375, 0.75, 0.625, 0.75, 0.625, 0.5, 0.375, 0.75, 0.375, 1.0, 0.625, 1.0, 0.625, 0.75, 0.125, 0.5, 0.125, 0.75, 0.375, 0.75, 0.375, 0.5, 0.625, 0.5, 0.625, 0.75, 0.875, 0.75, 0.875, 0.5, 0.625, 1.0, 0.625, 1.0, 0.375, 1.0, 0.375, 1.0, 0.375, 0.25, 0.625, 0.25, 0.625, 0.5, 0.375, 0.5, 0.375, 0.5, 0.625, 0.5, 0.625, 0.75, 0.375, 0.75, 0.375, 0.75, 0.625, 0.75, 0.625, 1.0, 0.375, 1.0, 0.125, 0.5, 0.375, 0.5, 0.375, 0.75, 0.125, 0.75, 0.625, 0.5, 0.875, 0.5, 0.875, 0.75, 0.625, 0.75, 0.375, 0.25, 0.375, 0.25, 0.625, 0.25, 0.625, 0.25, 0.125, 0.5, 0.125, 0.5, 0.125, 0.75, 0.125, 0.75, 0.125, 0.5, 0.125, 0.5, 0.125, 0.75, 0.125, 0.75, 0.875, 0.5, 0.875, 0.5, 0.875, 0.75, 0.875, 0.75, 0.625, 0.25, 0.625, 0.25, 0.375, 0.25, 0.375, 0.25, 0.125, 0.75, 0.125, 0.75, 0.125, 0.5, 0.125, 0.5, 0.375, 1.0, 0.375, 1.0, 0.625, 1.0, 0.625, 1.0, 0.375, 0.25, 0.375, 0.25, 0.625, 0.25, 0.625, 0.25, 0.375, 0.0, 0.375, 0.25, 0.625, 0.25, 0.625, 0.0, 0.375, 0.0, 0.625, 0.0, 0.625, 0.25, 0.375, 0.25, 0.625, 1.0, 0.625, 1.0, 0.375, 1.0, 0.375, 1.0, 0.625, 0.25, 0.625, 0.25, 0.375, 0.25, 0.375, 0.25, 0.375, 1.0, 0.375, 1.0, 0.625, 1.0, 0.625, 1.0, 0.875, 0.5, 0.875, 0.5, 0.875, 0.75, 0.875, 0.75, 0.125, 0.75, 0.125, 0.75, 0.125, 0.5, 0.125, 0.5, 0.875, 0.75, 0.875, 0.75, 0.875, 0.5, 0.875, 0.5, 0.625, 1.0, 0.625, 1.0, 0.375, 1.0, 0.375, 1.0, 0.375, 0.25, 0.375, 0.5, 0.625, 0.5, 0.625, 0.25, 0.375, 0.5, 0.375, 0.75, 0.625, 0.75, 0.625, 0.5, 0.375, 0.75, 0.375, 1.0, 0.625, 1.0, 0.625, 0.75, 0.125, 0.5, 0.125, 0.75, 0.375, 0.75, 0.375, 0.5, 0.625, 0.5, 0.625, 0.75, 0.875, 0.75, 0.875, 0.5, 0.375, 0.25, 0.375, 0.25, 0.625, 0.25, 0.625, 0.25, 0.375, 0.25, 0.625, 0.25, 0.625, 0.5, 0.375, 0.5, 0.375, 0.5, 0.625, 0.5, 0.625, 0.75, 0.375, 0.75, 0.375, 0.75, 0.625, 0.75, 0.625, 1.0, 0.375, 1.0, 0.125, 0.5, 0.375, 0.5, 0.375, 0.75, 0.125, 0.75, 0.625, 0.5, 0.875, 0.5, 0.875, 0.75, 0.625, 0.75, 0.125, 0.5, 0.125, 0.5, 0.125, 0.75, 0.125, 0.75, 0.875, 0.75, 0.875, 0.75, 0.875, 0.5, 0.875, 0.5, 0.875, 0.75, 0.875, 0.75, 0.875, 0.5, 0.875, 0.5, 0.125, 0.5, 0.125, 0.5, 0.125, 0.75, 0.125, 0.75, 0.875, 0.5, 0.875, 0.5, 0.875, 0.75, 0.875, 0.75, 0.625, 0.25, 0.625, 0.25, 0.375, 0.25, 0.375, 0.25, 0.125, 0.75, 0.125, 0.75, 0.125, 0.5, 0.125, 0.5, 0.375, 1.0, 0.375, 1.0, 0.625, 1.0, 0.625, 1.0, 0.375, 0.0, 0.375, 0.25, 0.625, 0.25, 0.625, 0.0, 0.375, 0.0, 0.625, 0.0, 0.625, 0.25, 0.375, 0.25, 0.375, 0.25, 0.375, 0.25, 0.625, 0.25, 0.625, 0.25, 0.625, 1.0, 0.625, 1.0, 0.375, 1.0, 0.375, 1.0, 0.625, 0.25, 0.625, 0.25, 0.375, 0.25, 0.375, 0.25, 0.375, 1.0, 0.375, 1.0, 0.625, 1.0, 0.625, 1.0, 0.875, 0.5, 0.875, 0.5, 0.875, 0.75, 0.875, 0.75, 0.125, 0.75, 0.125, 0.75, 0.125, 0.5, 0.125, 0.5, 0.625, 0.25, 0.625, 0.25, 0.375, 0.25, 0.375, 0.25, 0.375, 0.25, 0.375, 0.5, 0.625, 0.5, 0.625, 0.25, 0.375, 0.5, 0.375, 0.75, 0.625, 0.75, 0.625, 0.5, 0.375, 0.75, 0.375, 1.0, 0.625, 1.0, 0.625, 0.75, 0.125, 0.5, 0.125, 0.75, 0.375, 0.75, 0.375, 0.5, 0.625, 0.5, 0.625, 0.75, 0.875, 0.75, 0.875, 0.5, 0.875, 0.5, 0.875, 0.5, 0.875, 0.75, 0.875, 0.75, 0.375, 0.25, 0.625, 0.25, 0.625, 0.5, 0.375, 0.5, 0.375, 0.5, 0.625, 0.5, 0.625, 0.75, 0.375, 0.75, 0.375, 0.75, 0.625, 0.75, 0.625, 1.0, 0.375, 1.0, 0.125, 0.5, 0.375, 0.5, 0.375, 0.75, 0.125, 0.75, 0.625, 0.5, 0.875, 0.5, 0.875, 0.75, 0.625, 0.75, 0.625, 0.25, 0.625, 0.25, 0.375, 0.25, 0.375, 0.25, 0.625, 1.0, 0.625, 1.0, 0.375, 1.0, 0.375, 1.0, 0.125, 0.75, 0.125, 0.75, 0.125, 0.5, 0.125, 0.5, 0.375, 1.0, 0.375, 1.0, 0.625, 1.0, 0.625, 1.0, 0.375, 0.25, 0.375, 0.25, 0.625, 0.25, 0.625, 0.25, 0.625, 1.0, 0.625, 1.0, 0.375, 1.0, 0.375, 1.0, 0.875, 0.75, 0.875, 0.75, 0.875, 0.5, 0.875, 0.5, 0.125, 0.5, 0.125, 0.5, 0.125, 0.75, 0.125, 0.75, 0.375, 0.0, 0.375, 0.25, 0.625, 0.25, 0.625, 0.0, 0.375, 0.0, 0.625, 0.0, 0.625, 0.25, 0.375, 0.25, 0.375, 1.0, 0.375, 1.0, 0.625, 1.0, 0.625, 1.0, 0.875, 0.5, 0.875, 0.5, 0.875, 0.75, 0.875, 0.75, 0.125, 0.75, 0.125, 0.75, 0.125, 0.5, 0.125, 0.5, 0.875, 0.75, 0.875, 0.75, 0.875, 0.5, 0.875, 0.5, 0.125, 0.5, 0.125, 0.5, 0.125, 0.75, 0.125, 0.75, 0.375, 0.25, 0.375, 0.25, 0.625, 0.25, 0.625, 0.25, 0.375, 0.0, 0.625, 0.0, 0.625, 0.25, 0.375, 0.25, 0.375, 0.25, 0.625, 0.25, 0.625, 0.5, 0.375, 0.5, 0.375, 0.5, 0.625, 0.5, 0.625, 0.75, 0.375, 0.75, 0.375, 0.75, 0.625, 0.75, 0.625, 1.0, 0.375, 1.0, 0.125, 0.5, 0.375, 0.5, 0.375, 0.75, 0.125, 0.75, 0.625, 0.5, 0.875, 0.5, 0.875, 0.75, 0.625, 0.75, 1.0, 0.5, 1.0, 1.0, 0.9167, 1.0, 0.9167, 0.5, 0.9167, 0.5, 0.9167, 1.0, 0.8333, 1.0, 0.8333, 0.5, 0.8333, 0.5, 0.8333, 1.0, 0.75, 1.0, 0.75, 0.5, 0.75, 0.5, 0.75, 1.0, 0.6667, 1.0, 0.6667, 0.5, 0.6667, 0.5, 0.6667, 1.0, 0.5833, 1.0, 0.5833, 0.5, 0.5833, 0.5, 0.5833, 1.0, 0.5, 1.0, 0.5, 0.5, 0.5, 0.5, 0.5, 1.0, 0.4167, 1.0, 0.4167, 0.5, 0.4167, 0.5, 0.4167, 1.0, 0.3333, 1.0, 0.3333, 0.5, 0.3333, 0.5, 0.3333, 1.0, 0.25, 1.0, 0.25, 0.5, 0.25, 0.5, 0.25, 1.0, 0.1667, 1.0, 0.1667, 0.5, 0.1667, 0.5, 0.1667, 1.0, 0.08333, 1.0, 0.08333, 0.5, 0.08333, 0.5, 0.08333, 1.0, 7.451e-08, 1.0, 7.451e-08, 0.5, 0.25, 0.4459, 0.348, 0.4197, 0.37, 0.4578, 0.25, 0.49, 0.348, 0.4197, 0.4197, 0.348, 0.4578, 0.37, 0.37, 0.4578, 0.4197, 0.348, 0.4459, 0.25, 0.49, 0.25, 0.4578, 0.37, 0.4459, 0.25, 0.4197, 0.152, 0.4578, 0.13, 0.49, 0.25, 0.4197, 0.152, 0.348, 0.08031, 0.37, 0.04215, 0.4578, 0.13, 0.348, 0.08031, 0.25, 0.05406, 0.25, 0.01, 0.37, 0.04215, 0.25, 0.05406, 0.152, 0.08031, 0.13, 0.04215, 0.25, 0.01, 0.152, 0.08031, 0.08031, 0.152, 0.04215, 0.13, 0.13, 0.04215, 0.08031, 0.152, 0.05406, 0.25, 0.01, 0.25, 0.04215, 0.13, 0.05406, 0.25, 0.08031, 0.348, 0.04215, 0.37, 0.01, 0.25, 0.08031, 0.348, 0.152, 0.4197, 0.13, 0.4578, 0.04215, 0.37, 0.152, 0.4197, 0.25, 0.4459, 0.25, 0.49, 0.13, 0.4578, 0.875, 0.5, 0.875, 0.75, 0.875, 0.75, 0.875, 0.5, 0.375, 0.25, 0.625, 0.25, 0.625, 0.5, 0.375, 0.5, 0.375, 0.5, 0.625, 0.5, 0.625, 0.75, 0.375, 0.75, 0.375, 0.75, 0.625, 0.75, 0.625, 1.0, 0.375, 1.0, 0.125, 0.5, 0.375, 0.5, 0.375, 0.75, 0.125, 0.75, 0.625, 0.5, 0.875, 0.5, 0.875, 0.75, 0.625, 0.75, 0.125, 0.5, 0.125, 0.75, 0.125, 0.75, 0.125, 0.5, 0.375, 0.25, 0.375, 0.5, 0.625, 0.5, 0.625, 0.25, 0.375, 0.5, 0.375, 0.75, 0.625, 0.75, 0.625, 0.5, 0.375, 0.75, 0.375, 1.0, 0.625, 1.0, 0.625, 0.75, 0.125, 0.5, 0.125, 0.75, 0.375, 0.75, 0.375, 0.5, 0.625, 0.5, 0.625, 0.75, 0.875, 0.75, 0.875, 0.5, 0.625, 1.0, 0.375, 1.0, 0.375, 1.0, 0.625, 1.0, 0.375, 0.25, 0.625, 0.25, 0.625, 0.25, 0.375, 0.25, 0.625, 0.25, 0.375, 0.25, 0.375, 0.25, 0.625, 0.25, 0.125, 0.75, 0.125, 0.5, 0.125, 0.5, 0.125, 0.75, 0.375, 1.0, 0.625, 1.0, 0.625, 1.0, 0.375, 1.0, 0.375, 0.25, 0.625, 0.25, 0.625, 0.25, 0.375, 0.25, 0.625, 1.0, 0.375, 1.0, 0.375, 1.0, 0.625, 1.0, 0.875, 0.75, 0.875, 0.5, 0.875, 0.5, 0.875, 0.75, 0.375, 0.0, 0.625, 0.0, 0.625, 0.25, 0.375, 0.25, 0.375, 0.0, 0.375, 0.25, 0.625, 0.25, 0.625, 0.0, 0.625, 0.25, 0.375, 0.25, 0.375, 0.25, 0.625, 0.25, 0.375, 1.0, 0.625, 1.0, 0.625, 1.0, 0.375, 1.0, 0.875, 0.5, 0.875, 0.75, 0.875, 0.75, 0.875, 0.5, 0.125, 0.75, 0.125, 0.5, 0.125, 0.5, 0.125, 0.75, 0.875, 0.75, 0.875, 0.5, 0.875, 0.5, 0.875, 0.75, 0.125, 0.5, 0.125, 0.75, 0.125, 0.75, 0.125, 0.5, 0.875, 0.75, 0.875, 0.5, 0.875, 0.5, 0.875, 0.75, 0.375, 0.25, 0.625, 0.25, 0.625, 0.5, 0.375, 0.5, 0.375, 0.5, 0.625, 0.5, 0.625, 0.75, 0.375, 0.75, 0.375, 0.75, 0.625, 0.75, 0.625, 1.0, 0.375, 1.0, 0.125, 0.5, 0.375, 0.5, 0.375, 0.75, 0.125, 0.75, 0.625, 0.5, 0.875, 0.5, 0.875, 0.75, 0.625, 0.75, 0.625, 1.0, 0.375, 1.0, 0.375, 1.0, 0.625, 1.0, 0.375, 0.25, 0.375, 0.5, 0.625, 0.5, 0.625, 0.25, 0.375, 0.5, 0.375, 0.75, 0.625, 0.75, 0.625, 0.5, 0.375, 0.75, 0.375, 1.0, 0.625, 1.0, 0.625, 0.75, 0.125, 0.5, 0.125, 0.75, 0.375, 0.75, 0.375, 0.5, 0.625, 0.5, 0.625, 0.75, 0.875, 0.75, 0.875, 0.5, 0.375, 0.25, 0.625, 0.25, 0.625, 0.25, 0.375, 0.25, 0.125, 0.5, 0.125, 0.75, 0.125, 0.75, 0.125, 0.5, 0.125, 0.5, 0.125, 0.75, 0.125, 0.75, 0.125, 0.5, 0.875, 0.5, 0.875, 0.75, 0.875, 0.75, 0.875, 0.5, 0.625, 0.25, 0.375, 0.25, 0.375, 0.25, 0.625, 0.25, 0.125, 0.75, 0.125, 0.5, 0.125, 0.5, 0.125, 0.75, 0.375, 1.0, 0.625, 1.0, 0.625, 1.0, 0.375, 1.0, 0.375, 0.25, 0.625, 0.25, 0.625, 0.25, 0.375, 0.25, 0.375, 0.0, 0.625, 0.0, 0.625, 0.25, 0.375, 0.25, 0.375, 0.0, 0.375, 0.25, 0.625, 0.25, 0.625, 0.0, 0.625, 1.0, 0.375, 1.0, 0.375, 1.0, 0.625, 1.0, 0.625, 0.25, 0.375, 0.25, 0.375, 0.25, 0.625, 0.25, 0.375, 1.0, 0.625, 1.0, 0.625, 1.0, 0.375, 1.0, 0.875, 0.5, 0.875, 0.75, 0.875, 0.75, 0.875, 0.5, 0.125, 0.75, 0.125, 0.5, 0.125, 0.5, 0.125, 0.75, 0.875, 0.75, 0.875, 0.5, 0.875, 0.5, 0.875, 0.75, 0.625, 1.0, 0.375, 1.0, 0.375, 1.0, 0.625, 1.0, 0.375, 0.25, 0.625, 0.25, 0.625, 0.5, 0.375, 0.5, 0.375, 0.5, 0.625, 0.5, 0.625, 0.75, 0.375, 0.75, 0.375, 0.75, 0.625, 0.75, 0.625, 1.0, 0.375, 1.0, 0.125, 0.5, 0.375, 0.5, 0.375, 0.75, 0.125, 0.75, 0.625, 0.5, 0.875, 0.5, 0.875, 0.75, 0.625, 0.75, 0.375, 0.25, 0.625, 0.25, 0.625, 0.25, 0.375, 0.25, 0.375, 0.25, 0.375, 0.5, 0.625, 0.5, 0.625, 0.25, 0.375, 0.5, 0.375, 0.75, 0.625, 0.75, 0.625, 0.5, 0.375, 0.75, 0.375, 1.0, 0.625, 1.0, 0.625, 0.75, 0.125, 0.5, 0.125, 0.75, 0.375, 0.75, 0.375, 0.5, 0.625, 0.5, 0.625, 0.75, 0.875, 0.75, 0.875, 0.5, 0.125, 0.5, 0.125, 0.75, 0.125, 0.75, 0.125, 0.5, 0.875, 0.75, 0.875, 0.5, 0.875, 0.5, 0.875, 0.75, 0.875, 0.75, 0.875, 0.5, 0.875, 0.5, 0.875, 0.75, 0.125, 0.5, 0.125, 0.75, 0.125, 0.75, 0.125, 0.5, 0.875, 0.5, 0.875, 0.75, 0.875, 0.75, 0.875, 0.5, 0.625, 0.25, 0.375, 0.25, 0.375, 0.25, 0.625, 0.25, 0.125, 0.75, 0.125, 0.5, 0.125, 0.5, 0.125, 0.75, 0.375, 1.0, 0.625, 1.0, 0.625, 1.0, 0.375, 1.0, 0.375, 0.0, 0.625, 0.0, 0.625, 0.25, 0.375, 0.25, 0.375, 0.0, 0.375, 0.25, 0.625, 0.25, 0.625, 0.0, 0.375, 0.25, 0.625, 0.25, 0.625, 0.25, 0.375, 0.25, 0.625, 1.0, 0.375, 1.0, 0.375, 1.0, 0.625, 1.0, 0.625, 0.25, 0.375, 0.25, 0.375, 0.25, 0.625, 0.25, 0.375, 1.0, 0.625, 1.0, 0.625, 1.0, 0.375, 1.0, 0.875, 0.5, 0.875, 0.75, 0.875, 0.75, 0.875, 0.5, 0.125, 0.75, 0.125, 0.5, 0.125, 0.5, 0.125, 0.75, 0.625, 0.25, 0.375, 0.25, 0.375, 0.25, 0.625, 0.25, 0.375, 0.25, 0.625, 0.25, 0.625, 0.5, 0.375, 0.5, 0.375, 0.5, 0.625, 0.5, 0.625, 0.75, 0.375, 0.75, 0.375, 0.75, 0.625, 0.75, 0.625, 1.0, 0.375, 1.0, 0.125, 0.5, 0.375, 0.5, 0.375, 0.75, 0.125, 0.75, 0.625, 0.5, 0.875, 0.5, 0.875, 0.75, 0.625, 0.75, 0.875, 0.5, 0.875, 0.75, 0.875, 0.75, 0.875, 0.5, 0.375, 0.25, 0.375, 0.5, 0.625, 0.5, 0.625, 0.25, 0.375, 0.5, 0.375, 0.75, 0.625, 0.75, 0.625, 0.5, 0.375, 0.75, 0.375, 1.0, 0.625, 1.0, 0.625, 0.75, 0.125, 0.5, 0.125, 0.75, 0.375, 0.75, 0.375, 0.5, 0.625, 0.5, 0.625, 0.75, 0.875, 0.75, 0.875, 0.5, 0.625, 0.25, 0.375, 0.25, 0.375, 0.25, 0.625, 0.25, 0.625, 1.0, 0.375, 1.0, 0.375, 1.0, 0.625, 1.0, 0.125, 0.75, 0.125, 0.5, 0.125, 0.5, 0.125, 0.75, 0.375, 1.0, 0.625, 1.0, 0.625, 1.0, 0.375, 1.0, 0.375, 0.25, 0.625, 0.25, 0.625, 0.25, 0.375, 0.25, 0.625, 1.0, 0.375, 1.0, 0.375, 1.0, 0.625, 1.0, 0.875, 0.75, 0.875, 0.5, 0.875, 0.5, 0.875, 0.75, 0.125, 0.5, 0.125, 0.75, 0.125, 0.75, 0.125, 0.5, 0.375, 0.0, 0.625, 0.0, 0.625, 0.25, 0.375, 0.25, 0.375, 0.0, 0.375, 0.25, 0.625, 0.25, 0.625, 0.0, 0.375, 1.0, 0.625, 1.0, 0.625, 1.0, 0.375, 1.0, 0.875, 0.5, 0.875, 0.75, 0.875, 0.75, 0.875, 0.5, 0.125, 0.75, 0.125, 0.5, 0.125, 0.5, 0.125, 0.75, 0.875, 0.75, 0.875, 0.5, 0.875, 0.5, 0.875, 0.75, 0.125, 0.5, 0.125, 0.75, 0.125, 0.75, 0.125, 0.5, 0.375, 0.25, 0.625, 0.25, 0.625, 0.25, 0.375, 0.25, 0.875, 0.5, 0.875, 0.75, 0.875, 0.75, 0.875, 0.5, 0.375, 0.25, 0.625, 0.25, 0.625, 0.5, 0.375, 0.5, 0.375, 0.5, 0.625, 0.5, 0.625, 0.75, 0.375, 0.75, 0.375, 0.75, 0.625, 0.75, 0.625, 1.0, 0.375, 1.0, 0.125, 0.5, 0.375, 0.5, 0.375, 0.75, 0.125, 0.75, 0.625, 0.5, 0.875, 0.5, 0.875, 0.75, 0.625, 0.75, 0.125, 0.5, 0.125, 0.75, 0.125, 0.75, 0.125, 0.5, 0.375, 0.25, 0.375, 0.5, 0.625, 0.5, 0.625, 0.25, 0.375, 0.5, 0.375, 0.75, 0.625, 0.75, 0.625, 0.5, 0.375, 0.75, 0.375, 1.0, 0.625, 1.0, 0.625, 0.75, 0.125, 0.5, 0.125, 0.75, 0.375, 0.75, 0.375, 0.5, 0.625, 0.5, 0.625, 0.75, 0.875, 0.75, 0.875, 0.5, 0.625, 1.0, 0.375, 1.0, 0.375, 1.0, 0.625, 1.0, 0.375, 0.25, 0.625, 0.25, 0.625, 0.25, 0.375, 0.25, 0.625, 0.25, 0.375, 0.25, 0.375, 0.25, 0.625, 0.25, 0.125, 0.75, 0.125, 0.5, 0.125, 0.5, 0.125, 0.75, 0.375, 1.0, 0.625, 1.0, 0.625, 1.0, 0.375, 1.0, 0.375, 0.25, 0.625, 0.25, 0.625, 0.25, 0.375, 0.25, 0.625, 1.0, 0.375, 1.0, 0.375, 1.0, 0.625, 1.0, 0.875, 0.75, 0.875, 0.5, 0.875, 0.5, 0.875, 0.75, 0.375, 0.0, 0.625, 0.0, 0.625, 0.25, 0.375, 0.25, 0.375, 0.0, 0.375, 0.25, 0.625, 0.25, 0.625, 0.0, 0.625, 0.25, 0.375, 0.25, 0.375, 0.25, 0.625, 0.25, 0.375, 1.0, 0.625, 1.0, 0.625, 1.0, 0.375, 1.0, 0.875, 0.5, 0.875, 0.75, 0.875, 0.75, 0.875, 0.5, 0.125, 0.75, 0.125, 0.5, 0.125, 0.5, 0.125, 0.75, 0.875, 0.75, 0.875, 0.5, 0.875, 0.5, 0.875, 0.75, 0.125, 0.5, 0.125, 0.75, 0.125, 0.75, 0.125, 0.5, 0.875, 0.75, 0.875, 0.5, 0.875, 0.5, 0.875, 0.75, 0.375, 0.25, 0.625, 0.25, 0.625, 0.5, 0.375, 0.5, 0.375, 0.5, 0.625, 0.5, 0.625, 0.75, 0.375, 0.75, 0.375, 0.75, 0.625, 0.75, 0.625, 1.0, 0.375, 1.0, 0.125, 0.5, 0.375, 0.5, 0.375, 0.75, 0.125, 0.75, 0.625, 0.5, 0.875, 0.5, 0.875, 0.75, 0.625, 0.75, 0.625, 1.0, 0.375, 1.0, 0.375, 1.0, 0.625, 1.0, 0.375, 0.25, 0.375, 0.5, 0.625, 0.5, 0.625, 0.25, 0.375, 0.5, 0.375, 0.75, 0.625, 0.75, 0.625, 0.5, 0.375, 0.75, 0.375, 1.0, 0.625, 1.0, 0.625, 0.75, 0.125, 0.5, 0.125, 0.75, 0.375, 0.75, 0.375, 0.5, 0.625, 0.5, 0.625, 0.75, 0.875, 0.75, 0.875, 0.5, 0.375, 0.25, 0.625, 0.25, 0.625, 0.25, 0.375, 0.25, 0.125, 0.5, 0.125, 0.75, 0.125, 0.75, 0.125, 0.5, 0.125, 0.5, 0.125, 0.75, 0.125, 0.75, 0.125, 0.5, 0.875, 0.5, 0.875, 0.75, 0.875, 0.75, 0.875, 0.5, 0.625, 0.25, 0.375, 0.25, 0.375, 0.25, 0.625, 0.25, 0.125, 0.75, 0.125, 0.5, 0.125, 0.5, 0.125, 0.75, 0.375, 1.0, 0.625, 1.0, 0.625, 1.0, 0.375, 1.0, 0.375, 0.25, 0.625, 0.25, 0.625, 0.25, 0.375, 0.25, 0.375, 0.0, 0.625, 0.0, 0.625, 0.25, 0.375, 0.25, 0.375, 0.0, 0.375, 0.25, 0.625, 0.25, 0.625, 0.0, 0.625, 1.0, 0.375, 1.0, 0.375, 1.0, 0.625, 1.0, 0.625, 0.25, 0.375, 0.25, 0.375, 0.25, 0.625, 0.25, 0.375, 1.0, 0.625, 1.0, 0.625, 1.0, 0.375, 1.0, 0.875, 0.5, 0.875, 0.75, 0.875, 0.75, 0.875, 0.5, 0.125, 0.75, 0.125, 0.5, 0.125, 0.5, 0.125, 0.75, 0.875, 0.75, 0.875, 0.5, 0.875, 0.5, 0.875, 0.75, 0.625, 1.0, 0.375, 1.0, 0.375, 1.0, 0.625, 1.0, 0.375, 0.25, 0.625, 0.25, 0.625, 0.5, 0.375, 0.5, 0.375, 0.5, 0.625, 0.5, 0.625, 0.75, 0.375, 0.75, 0.375, 0.75, 0.625, 0.75, 0.625, 1.0, 0.375, 1.0, 0.125, 0.5, 0.375, 0.5, 0.375, 0.75, 0.125, 0.75, 0.625, 0.5, 0.875, 0.5, 0.875, 0.75, 0.625, 0.75, 0.375, 0.25, 0.625, 0.25, 0.625, 0.25, 0.375, 0.25, 0.375, 0.25, 0.375, 0.5, 0.625, 0.5, 0.625, 0.25, 0.375, 0.5, 0.375, 0.75, 0.625, 0.75, 0.625, 0.5, 0.375, 0.75, 0.375, 1.0, 0.625, 1.0, 0.625, 0.75, 0.125, 0.5, 0.125, 0.75, 0.375, 0.75, 0.375, 0.5, 0.625, 0.5, 0.625, 0.75, 0.875, 0.75, 0.875, 0.5, 0.125, 0.5, 0.125, 0.75, 0.125, 0.75, 0.125, 0.5, 0.875, 0.75, 0.875, 0.5, 0.875, 0.5, 0.875, 0.75, 0.875, 0.75, 0.875, 0.5, 0.875, 0.5, 0.875, 0.75, 0.125, 0.5, 0.125, 0.75, 0.125, 0.75, 0.125, 0.5, 0.875, 0.5, 0.875, 0.75, 0.875, 0.75, 0.875, 0.5, 0.625, 0.25, 0.375, 0.25, 0.375, 0.25, 0.625, 0.25, 0.125, 0.75, 0.125, 0.5, 0.125, 0.5, 0.125, 0.75, 0.375, 1.0, 0.625, 1.0, 0.625, 1.0, 0.375, 1.0, 0.375, 0.0, 0.625, 0.0, 0.625, 0.25, 0.375, 0.25, 0.375, 0.0, 0.375, 0.25, 0.625, 0.25, 0.625, 0.0, 0.375, 0.25, 0.625, 0.25, 0.625, 0.25, 0.375, 0.25, 0.625, 1.0, 0.375, 1.0, 0.375, 1.0, 0.625, 1.0, 0.625, 0.25, 0.375, 0.25, 0.375, 0.25, 0.625, 0.25, 0.375, 1.0, 0.625, 1.0, 0.625, 1.0, 0.375, 1.0, 0.875, 0.5, 0.875, 0.75, 0.875, 0.75, 0.875, 0.5, 0.125, 0.75, 0.125, 0.5, 0.125, 0.5, 0.125, 0.75, 0.625, 0.25, 0.375, 0.25, 0.375, 0.25, 0.625, 0.25, 0.375, 0.25, 0.625, 0.25, 0.625, 0.5, 0.375, 0.5, 0.375, 0.5, 0.625, 0.5, 0.625, 0.75, 0.375, 0.75, 0.375, 0.75, 0.625, 0.75, 0.625, 1.0, 0.375, 1.0, 0.125, 0.5, 0.375, 0.5, 0.375, 0.75, 0.125, 0.75, 0.625, 0.5, 0.875, 0.5, 0.875, 0.75, 0.625, 0.75, 0.875, 0.5, 0.875, 0.75, 0.875, 0.75, 0.875, 0.5, 0.375, 0.25, 0.375, 0.5, 0.625, 0.5, 0.625, 0.25, 0.375, 0.5, 0.375, 0.75, 0.625, 0.75, 0.625, 0.5, 0.375, 0.75, 0.375, 1.0, 0.625, 1.0, 0.625, 0.75, 0.125, 0.5, 0.125, 0.75, 0.375, 0.75, 0.375, 0.5, 0.625, 0.5, 0.625, 0.75, 0.875, 0.75, 0.875, 0.5, 0.625, 0.25, 0.375, 0.25, 0.375, 0.25, 0.625, 0.25, 0.625, 1.0, 0.375, 1.0, 0.375, 1.0, 0.625, 1.0, 0.125, 0.75, 0.125, 0.5, 0.125, 0.5, 0.125, 0.75, 0.375, 1.0, 0.625, 1.0, 0.625, 1.0, 0.375, 1.0, 0.375, 0.25, 0.625, 0.25, 0.625, 0.25, 0.375, 0.25, 0.625, 1.0, 0.375, 1.0, 0.375, 1.0, 0.625, 1.0, 0.875, 0.75, 0.875, 0.5, 0.875, 0.5, 0.875, 0.75, 0.125, 0.5, 0.125, 0.75, 0.125, 0.75, 0.125, 0.5, 0.375, 0.0, 0.625, 0.0, 0.625, 0.25, 0.375, 0.25, 0.375, 0.0, 0.375, 0.25, 0.625, 0.25, 0.625, 0.0, 0.375, 1.0, 0.625, 1.0, 0.625, 1.0, 0.375, 1.0, 0.875, 0.5, 0.875, 0.75, 0.875, 0.75, 0.875, 0.5, 0.125, 0.75, 0.125, 0.5, 0.125, 0.5, 0.125, 0.75, 0.875, 0.75, 0.875, 0.5, 0.875, 0.5, 0.875, 0.75, 0.125, 0.5, 0.125, 0.75, 0.125, 0.75, 0.125, 0.5, 0.375, 0.25, 0.625, 0.25, 0.625, 0.25, 0.375, 0.25, 0.3942, 0.2703, 0.6058, 0.2733, 0.6058, 0.2733, 0.3942, 0.2703, 0.3942, 0.7297, 0.3942, 0.5203, 0.3942, 0.5203, 0.3942, 0.7297, 0.6058, 0.9767, 0.3942, 0.9797, 0.3942, 0.9797, 0.6058, 0.9767, 0.3942, 0.5203, 0.6058, 0.5233, 0.6058, 0.5233, 0.3942, 0.5203, 0.125, 0.5, 0.375, 0.5, 0.375, 0.75, 0.125, 0.75, 0.625, 0.75, 0.625, 0.5, 0.625, 0.5, 0.625, 0.75, 0.375, 0.0, 0.375, 0.25, 0.625, 0.25, 0.625, 0.0, 0.375, 0.25, 0.375, 0.5, 0.625, 0.5, 0.625, 0.25, 0.375, 0.5, 0.375, 0.75, 0.625, 0.75, 0.625, 0.5, 0.375, 0.75, 0.375, 1.0, 0.625, 1.0, 0.625, 0.75, 0.125, 0.5, 0.125, 0.75, 0.375, 0.75, 0.375, 0.5, 0.625, 0.5, 0.625, 0.75, 0.875, 0.75, 0.875, 0.5, 0.625, 0.5, 0.625, 0.25, 0.625, 0.25, 0.625, 0.5, 0.625, 0.25, 0.625, 0.0, 0.625, 0.0, 0.625, 0.25, 0.625, 1.0, 0.625, 0.75, 0.625, 0.75, 0.625, 1.0, 0.625, 0.5, 0.625, 0.25, 0.625, 0.25, 0.625, 0.5, 0.625, 0.75, 0.625, 0.5, 0.625, 0.5, 0.625, 0.75, 0.625, 0.75, 0.625, 0.5, 0.625, 0.5, 0.625, 0.75, 0.625, 0.25, 0.625, 0.0, 0.625, 0.0, 0.625, 0.25, 0.625, 1.0, 0.625, 0.75, 0.625, 0.75, 0.625, 1.0, 0.625, 1.0, 0.625, 0.75, 0.625, 0.75, 0.625, 1.0, 0.625, 0.25, 0.625, 0.0, 0.625, 0.0, 0.625, 0.25, 0.625, 1.0, 0.625, 0.75, 0.625, 0.75, 0.625, 1.0, 0.625, 0.5, 0.625, 0.25, 0.625, 0.25, 0.625, 0.5, 0.625, 0.75, 0.625, 0.5, 0.625, 0.5, 0.625, 0.75, 0.625, 0.5, 0.625, 0.25, 0.625, 0.25, 0.625, 0.5, 0.625, 0.75, 0.625, 0.5, 0.625, 0.5, 0.625, 0.75, 0.625, 0.25, 0.625, 0.0, 0.625, 0.0, 0.625, 0.25, 0.625, 0.5, 0.875, 0.5, 0.875, 0.75, 0.625, 0.75, 0.625, 0.25, 0.625, 0.0, 0.625, 0.0, 0.625, 0.25, 0.625, 1.0, 0.625, 0.75, 0.625, 0.75, 0.625, 1.0, 0.625, 0.5, 0.625, 0.25, 0.625, 0.25, 0.625, 0.5, 0.6058, 0.5233, 0.3942, 0.5203, 0.375, 0.5, 0.625, 0.5, 0.3942, 0.5203, 0.3942, 0.7297, 0.375, 0.75, 0.375, 0.5, 0.6058, 0.7267, 0.6058, 0.5233, 0.625, 0.5, 0.625, 0.75, 0.3942, 0.7297, 0.6058, 0.7267, 0.625, 0.75, 0.375, 0.75, 0.3942, 0.9797, 0.6058, 0.9767, 0.625, 1.0, 0.375, 1.0, 0.6058, 0.7733, 0.3942, 0.7703, 0.375, 0.75, 0.625, 0.75, 0.3942, 0.7703, 0.3942, 0.9797, 0.375, 1.0, 0.375, 0.75, 0.6058, 0.9767, 0.6058, 0.7733, 0.625, 0.75, 0.625, 1.0, 0.6058, 0.2733, 0.3942, 0.2703, 0.375, 0.25, 0.625, 0.25, 0.3942, 0.2703, 0.3942, 0.4797, 0.375, 0.5, 0.375, 0.25, 0.6058, 0.4767, 0.6058, 0.2733, 0.625, 0.25, 0.625, 0.5, 0.3942, 0.4797, 0.6058, 0.4767, 0.625, 0.5, 0.375, 0.5, 0.3942, 0.02028, 0.3942, 0.2297, 0.375, 0.25, 0.375, 0.0, 0.6058, 0.02328, 0.3942, 0.02028, 0.375, 0.0, 0.625, 0.0, 0.6058, 0.2267, 0.6058, 0.02328, 0.625, 0.0, 0.625, 0.25, 0.3942, 0.2297, 0.6058, 0.2267, 0.625, 0.25, 0.375, 0.25, 0.3942, 0.9797, 0.3942, 0.7703, 0.3942, 0.7703, 0.3942, 0.9797, 0.3942, 0.02028, 0.6058, 0.02328, 0.6058, 0.02328, 0.3942, 0.02028, 0.3942, 0.7703, 0.6058, 0.7733, 0.6058, 0.7733, 0.3942, 0.7703, 0.3942, 0.2297, 0.3942, 0.02028, 0.3942, 0.02028, 0.3942, 0.2297, 0.3942, 0.7703, 0.6058, 0.7733, 0.6058, 0.7733, 0.3942, 0.7703, 0.3942, 0.2297, 0.3942, 0.02028, 0.3942, 0.02028, 0.3942, 0.2297, 0.6058, 0.5233, 0.6058, 0.7267, 0.6058, 0.7267, 0.6058, 0.5233, 0.3942, 0.4797, 0.3942, 0.2703, 0.3942, 0.2703, 0.3942, 0.4797, 0.3942, 0.9797, 0.3942, 0.7703, 0.3942, 0.7703, 0.3942, 0.9797, 0.3942, 0.02028, 0.6058, 0.02328, 0.6058, 0.02328, 0.3942, 0.02028, 0.6058, 0.7267, 0.3942, 0.7297, 0.3942, 0.7297, 0.6058, 0.7267, 0.6058, 0.2733, 0.6058, 0.4767, 0.6058, 0.4767, 0.6058, 0.2733, 0.6058, 0.7733, 0.6058, 0.9767, 0.6058, 0.9767, 0.6058, 0.7733, 0.6058, 0.02328, 0.6058, 0.2267, 0.6058, 0.2267, 0.6058, 0.02328, 0.6058, 0.4767, 0.3942, 0.4797, 0.3942, 0.4797, 0.6058, 0.4767, 0.6058, 0.2267, 0.3942, 0.2297, 0.3942, 0.2297, 0.6058, 0.2267, 0.6058, 0.9767, 0.3942, 0.9797, 0.3942, 0.9797, 0.6058, 0.9767, 0.6058, 0.4767, 0.3942, 0.4797, 0.3942, 0.4797, 0.6058, 0.4767, 0.6058, 0.7267, 0.3942, 0.7297, 0.3942, 0.7297, 0.6058, 0.7267, 0.6058, 0.2733, 0.6058, 0.4767, 0.6058, 0.4767, 0.6058, 0.2733, 0.6058, 0.02328, 0.6058, 0.2267, 0.6058, 0.2267, 0.6058, 0.02328, 0.6058, 0.7733, 0.6058, 0.9767, 0.6058, 0.9767, 0.6058, 0.7733, 0.3942, 0.5203, 0.6058, 0.5233, 0.6058, 0.5233, 0.3942, 0.5203, 0.6058, 0.2267, 0.3942, 0.2297, 0.3942, 0.2297, 0.6058, 0.2267, 0.3942, 0.2703, 0.6058, 0.2733, 0.6058, 0.2733, 0.3942, 0.2703, 0.3942, 0.7297, 0.3942, 0.5203, 0.3942, 0.5203, 0.3942, 0.7297, 0.3942, 0.4797, 0.3942, 0.2703, 0.3942, 0.2703, 0.3942, 0.4797, 0.6058, 0.5233, 0.6058, 0.7267, 0.6058, 0.7267, 0.6058, 0.5233, 0.6058, 0.2733, 0.6058, 0.4767, 0.6058, 0.4767, 0.6058, 0.2733, 0.6058, 0.7267, 0.3942, 0.7297, 0.3942, 0.7297, 0.6058, 0.7267, 0.6058, 0.4767, 0.3942, 0.4797, 0.3942, 0.4797, 0.6058, 0.4767, 0.6058, 0.9767, 0.3942, 0.9797, 0.3942, 0.9797, 0.6058, 0.9767, 0.3942, 0.7297, 0.3942, 0.5203, 0.3942, 0.5203, 0.3942, 0.7297, 0.3942, 0.2703, 0.6058, 0.2733, 0.6058, 0.2733, 0.3942, 0.2703, 0.6058, 0.2267, 0.3942, 0.2297, 0.3942, 0.2297, 0.6058, 0.2267, 0.3942, 0.5203, 0.6058, 0.5233, 0.6058, 0.5233, 0.3942, 0.5203, 0.3942, 0.2297, 0.3942, 0.02028, 0.3942, 0.02028, 0.3942, 0.2297, 0.3942, 0.7703, 0.6058, 0.7733, 0.6058, 0.7733, 0.3942, 0.7703, 0.3942, 0.02028, 0.6058, 0.02328, 0.6058, 0.02328, 0.3942, 0.02028, 0.3942, 0.9797, 0.3942, 0.7703, 0.3942, 0.7703, 0.3942, 0.9797, 0.6058, 0.02328, 0.6058, 0.2267, 0.6058, 0.2267, 0.6058, 0.02328, 0.6058, 0.7733, 0.6058, 0.9767, 0.6058, 0.9767, 0.6058, 0.7733, 0.3942, 0.5203, 0.6058, 0.5233, 0.6058, 0.5233, 0.3942, 0.5203, 0.6058, 0.2267, 0.3942, 0.2297, 0.3942, 0.2297, 0.6058, 0.2267, 0.3942, 0.2703, 0.6058, 0.2733, 0.6058, 0.2733, 0.3942, 0.2703, 0.3942, 0.7297, 0.3942, 0.5203, 0.3942, 0.5203, 0.3942, 0.7297, 0.3942, 0.4797, 0.3942, 0.2703, 0.3942, 0.2703, 0.3942, 0.4797, 0.6058, 0.5233, 0.6058, 0.7267, 0.6058, 0.7267, 0.6058, 0.5233, 0.6058, 0.02328, 0.6058, 0.2267, 0.6058, 0.2267, 0.6058, 0.02328, 0.6058, 0.7267, 0.3942, 0.7297, 0.3942, 0.7297, 0.6058, 0.7267, 0.6058, 0.5233, 0.6058, 0.7267, 0.6058, 0.7267, 0.6058, 0.5233, 0.6058, 0.7733, 0.6058, 0.9767, 0.6058, 0.9767, 0.6058, 0.7733, 0.3942, 0.4797, 0.3942, 0.2703, 0.3942, 0.2703, 0.3942, 0.4797, 0.6058, 0.5233, 0.6058, 0.7267, 0.6058, 0.7267, 0.6058, 0.5233, 0.6058, 0.2733, 0.6058, 0.4767, 0.6058, 0.4767, 0.6058, 0.2733, 0.6058, 0.7267, 0.3942, 0.7297, 0.3942, 0.7297, 0.6058, 0.7267, 0.6058, 0.4767, 0.3942, 0.4797, 0.3942, 0.4797, 0.6058, 0.4767, 0.6058, 0.9767, 0.3942, 0.9797, 0.3942, 0.9797, 0.6058, 0.9767, 0.3942, 0.2297, 0.3942, 0.02028, 0.3942, 0.02028, 0.3942, 0.2297, 0.3942, 0.7703, 0.6058, 0.7733, 0.6058, 0.7733, 0.3942, 0.7703, 0.3942, 0.02028, 0.6058, 0.02328, 0.6058, 0.02328, 0.3942, 0.02028, 0.3942, 0.9797, 0.3942, 0.7703, 0.3942, 0.7703, 0.3942, 0.9797, 0.6058, 0.02328, 0.6058, 0.2267, 0.6058, 0.2267, 0.6058, 0.02328, 0.6058, 0.7733, 0.6058, 0.9767, 0.6058, 0.9767, 0.6058, 0.7733, 0.6058, 0.7733, 0.6058, 0.9767, 0.6058, 0.9767, 0.6058, 0.7733, 0.3942, 0.7703, 0.6058, 0.7733, 0.6058, 0.7733, 0.3942, 0.7703, 0.3942, 0.9797, 0.3942, 0.7703, 0.3942, 0.7703, 0.3942, 0.9797, 0.6058, 0.9767, 0.3942, 0.9797, 0.3942, 0.9797, 0.6058, 0.9767, 0.3942, 0.02028, 0.6058, 0.02328, 0.6058, 0.02328, 0.3942, 0.02028, 0.6058, 0.5233, 0.6058, 0.7267, 0.6058, 0.7267, 0.6058, 0.5233, 0.3942, 0.7703, 0.6058, 0.7733, 0.6058, 0.7733, 0.3942, 0.7703, 0.3942, 0.5203, 0.6058, 0.5233, 0.6058, 0.5233, 0.3942, 0.5203, 0.6058, 0.7267, 0.3942, 0.7297, 0.3942, 0.7297, 0.6058, 0.7267, 0.3942, 0.9797, 0.3942, 0.7703, 0.3942, 0.7703, 0.3942, 0.9797, 0.3942, 0.7297, 0.3942, 0.5203, 0.3942, 0.5203, 0.3942, 0.7297, 0.6058, 0.9767, 0.3942, 0.9797, 0.3942, 0.9797, 0.6058, 0.9767, 0.6058, 0.2733, 0.6058, 0.4767, 0.6058, 0.4767, 0.6058, 0.2733, 0.3942, 0.7297, 0.3942, 0.5203, 0.3942, 0.5203, 0.3942, 0.7297, 0.3942, 0.4797, 0.3942, 0.2703, 0.3942, 0.2703, 0.3942, 0.4797, 0.3942, 0.5203, 0.6058, 0.5233, 0.6058, 0.5233, 0.3942, 0.5203, 0.6058, 0.9767, 0.3942, 0.9797, 0.3942, 0.9797, 0.6058, 0.9767, 0.6058, 0.2267, 0.3942, 0.2297, 0.3942, 0.2297, 0.6058, 0.2267, 0.3942, 0.7703, 0.6058, 0.7733, 0.6058, 0.7733, 0.3942, 0.7703, 0.3942, 0.2703, 0.6058, 0.2733, 0.6058, 0.2733, 0.3942, 0.2703, 0.3942, 0.9797, 0.3942, 0.7703, 0.3942, 0.7703, 0.3942, 0.9797, 0.3942, 0.4797, 0.3942, 0.2703, 0.3942, 0.2703, 0.3942, 0.4797, 0.6058, 0.7733, 0.6058, 0.9767, 0.6058, 0.9767, 0.6058, 0.7733, 0.6058, 0.2733, 0.6058, 0.4767, 0.6058, 0.4767, 0.6058, 0.2733, 0.3942, 0.5203, 0.6058, 0.5233, 0.6058, 0.5233, 0.3942, 0.5203, 0.6058, 0.4767, 0.3942, 0.4797, 0.3942, 0.4797, 0.6058, 0.4767, 0.3942, 0.7297, 0.3942, 0.5203, 0.3942, 0.5203, 0.3942, 0.7297, 0.3942, 0.2297, 0.3942, 0.02028, 0.3942, 0.02028, 0.3942, 0.2297, 0.6058, 0.5233, 0.6058, 0.7267, 0.6058, 0.7267, 0.6058, 0.5233, 0.6058, 0.4767, 0.3942, 0.4797, 0.3942, 0.4797, 0.6058, 0.4767, 0.6058, 0.7267, 0.3942, 0.7297, 0.3942, 0.7297, 0.6058, 0.7267, 0.3942, 0.2297, 0.3942, 0.02028, 0.3942, 0.02028, 0.3942, 0.2297, 0.6058, 0.9767, 0.3942, 0.9797, 0.3942, 0.9797, 0.6058, 0.9767, 0.3942, 0.02028, 0.6058, 0.02328, 0.6058, 0.02328, 0.3942, 0.02028, 0.3942, 0.7703, 0.6058, 0.7733, 0.6058, 0.7733, 0.3942, 0.7703, 0.6058, 0.02328, 0.6058, 0.2267, 0.6058, 0.2267, 0.6058, 0.02328, 0.3942, 0.9797, 0.3942, 0.7703, 0.3942, 0.7703, 0.3942, 0.9797, 0.6058, 0.2267, 0.3942, 0.2297, 0.3942, 0.2297, 0.6058, 0.2267, 0.3942, 0.2703, 0.6058, 0.2733, 0.6058, 0.2733, 0.3942, 0.2703, 0.6058, 0.7733, 0.6058, 0.9767, 0.6058, 0.9767, 0.6058, 0.7733, 0.8182, 0.0, 0.7727, 0.07873, 0.8636, 0.07873, 0.7273, 0.1575, 0.6818, 0.07873, 0.6364, 0.1575, 0.09091, 0.0, 0.04545, 0.07873, 0.1364, 0.07873, 0.2727, 0.0, 0.2273, 0.07873, 0.3182, 0.07873, 0.4545, 0.0, 0.4091, 0.07873, 0.5, 0.07873, 0.7273, 0.1575, 0.6364, 0.1575, 0.6818, 0.2362, 0.9091, 0.1575, 0.8182, 0.1575, 0.8636, 0.2362, 0.1818, 0.1575, 0.09091, 0.1575, 0.1364, 0.2362, 0.3636, 0.1575, 0.2727, 0.1575, 0.3182, 0.2362, 0.5455, 0.1575, 0.4545, 0.1575, 0.5, 0.2362, 0.7273, 0.1575, 0.6818, 0.2362, 0.7727, 0.2362, 0.9091, 0.1575, 0.8636, 0.2362, 0.9545, 0.2362, 0.1818, 0.1575, 0.1364, 0.2362, 0.2273, 0.2362, 0.3636, 0.1575, 0.3182, 0.2362, 0.4091, 0.2362, 0.5455, 0.1575, 0.5, 0.2362, 0.5909, 0.2362, 0.8182, 0.3149, 0.7273, 0.3149, 0.7727, 0.3937, 1.0, 0.3149, 0.9091, 0.3149, 0.9545, 0.3937, 0.2727, 0.3149, 0.1818, 0.3149, 0.2273, 0.3937, 0.4545, 0.3149, 0.3636, 0.3149, 0.4091, 0.3937, 0.6364, 0.3149, 0.5455, 0.3149, 0.5909, 0.3937, 0.5909, 0.3937, 0.5, 0.3937, 0.5455, 0.4724, 0.5909, 0.3937, 0.5455, 0.3149, 0.5, 0.3937, 0.5455, 0.3149, 0.4545, 0.3149, 0.5, 0.3937, 0.4091, 0.3937, 0.3182, 0.3937, 0.3636, 0.4724, 0.4091, 0.3937, 0.3636, 0.3149, 0.3182, 0.3937, 0.3636, 0.3149, 0.2727, 0.3149, 0.3182, 0.3937, 0.2273, 0.3937, 0.1364, 0.3937, 0.1818, 0.4724, 0.2273, 0.3937, 0.1818, 0.3149, 0.1364, 0.3937, 0.1818, 0.3149, 0.09091, 0.3149, 0.1364, 0.3937, 0.9545, 0.3937, 0.8636, 0.3937, 0.9091, 0.4724, 0.9545, 0.3937, 0.9091, 0.3149, 0.8636, 0.3937, 0.9091, 0.3149, 0.8182, 0.3149, 0.8636, 0.3937, 0.7727, 0.3937, 0.6818, 0.3937, 0.7273, 0.4724, 0.7727, 0.3937, 0.7273, 0.3149, 0.6818, 0.3937, 0.7273, 0.3149, 0.6364, 0.3149, 0.6818, 0.3937, 0.5909, 0.2362, 0.5455, 0.3149, 0.6364, 0.3149, 0.5909, 0.2362, 0.5, 0.2362, 0.5455, 0.3149, 0.5, 0.2362, 0.4545, 0.3149, 0.5455, 0.3149, 0.4091, 0.2362, 0.3636, 0.3149, 0.4545, 0.3149, 0.4091, 0.2362, 0.3182, 0.2362, 0.3636, 0.3149, 0.3182, 0.2362, 0.2727, 0.3149, 0.3636, 0.3149, 0.2273, 0.2362, 0.1818, 0.3149, 0.2727, 0.3149, 0.2273, 0.2362, 0.1364, 0.2362, 0.1818, 0.3149, 0.1364, 0.2362, 0.09091, 0.3149, 0.1818, 0.3149, 0.9545, 0.2362, 0.9091, 0.3149, 1.0, 0.3149, 0.9545, 0.2362, 0.8636, 0.2362, 0.9091, 0.3149, 0.8636, 0.2362, 0.8182, 0.3149, 0.9091, 0.3149, 0.7727, 0.2362, 0.7273, 0.3149, 0.8182, 0.3149, 0.7727, 0.2362, 0.6818, 0.2362, 0.7273, 0.3149, 0.6818, 0.2362, 0.6364, 0.3149, 0.7273, 0.3149, 0.5, 0.2362, 0.4091, 0.2362, 0.4545, 0.3149, 0.5, 0.2362, 0.4545, 0.1575, 0.4091, 0.2362, 0.4545, 0.1575, 0.3636, 0.1575, 0.4091, 0.2362, 0.3182, 0.2362, 0.2273, 0.2362, 0.2727, 0.3149, 0.3182, 0.2362, 0.2727, 0.1575, 0.2273, 0.2362, 0.2727, 0.1575, 0.1818, 0.1575, 0.2273, 0.2362, 0.1364, 0.2362, 0.04545, 0.2362, 0.09091, 0.3149, 0.1364, 0.2362, 0.09091, 0.1575, 0.04545, 0.2362, 0.09091, 0.1575, 0.0, 0.1575, 0.04545, 0.2362, 0.8636, 0.2362, 0.7727, 0.2362, 0.8182, 0.3149, 0.8636, 0.2362, 0.8182, 0.1575, 0.7727, 0.2362, 0.8182, 0.1575, 0.7273, 0.1575, 0.7727, 0.2362, 0.6818, 0.2362, 0.5909, 0.2362, 0.6364, 0.3149, 0.6818, 0.2362, 0.6364, 0.1575, 0.5909, 0.2362, 0.6364, 0.1575, 0.5455, 0.1575, 0.5909, 0.2362, 0.5, 0.07873, 0.4545, 0.1575, 0.5455, 0.1575, 0.5, 0.07873, 0.4091, 0.07873, 0.4545, 0.1575, 0.4091, 0.07873, 0.3636, 0.1575, 0.4545, 0.1575, 0.3182, 0.07873, 0.2727, 0.1575, 0.3636, 0.1575, 0.3182, 0.07873, 0.2273, 0.07873, 0.2727, 0.1575, 0.2273, 0.07873, 0.1818, 0.1575, 0.2727, 0.1575, 0.1364, 0.07873, 0.09091, 0.1575, 0.1818, 0.1575, 0.1364, 0.07873, 0.04545, 0.07873, 0.09091, 0.1575, 0.04545, 0.07873, 0.0, 0.1575, 0.09091, 0.1575, 0.6364, 0.1575, 0.5909, 0.07873, 0.5455, 0.1575, 0.6364, 0.1575, 0.6818, 0.07873, 0.5909, 0.07873, 0.6818, 0.07873, 0.6364, 0.0, 0.5909, 0.07873, 0.8636, 0.07873, 0.8182, 0.1575, 0.9091, 0.1575, 0.8636, 0.07873, 0.7727, 0.07873, 0.8182, 0.1575, 0.7727, 0.07873, 0.7273, 0.1575, 0.8182, 0.1575])
me_cube.materials.append(mat_brown_mat)
me_cube.materials.append(mat_black_mat)
me_cube.materials.append(mat_yellow_mat)
me_cube.use_remesh_preserve_volume = False
me_cube.use_remesh_preserve_attributes = False
me_cube.use_mirror_vertex_groups = False
me_cube.update()

# ---- objects
ob_cart = bpy.data.objects.new('cart', me_cube)

# ---- transforms, parenting, visibility, modifiers, constraints
ob_cart.location = (0.0, 0.0, 0.0)
ob_cart.lock_rotations_4d = False
ob_cart.empty_display_type = 'ARROWS'
ob_cart.lineart.crease_threshold = 0.0

# ---- collection membership
col_collection.objects.link(ob_cart)

# ---- scene / render settings (as saved in the file)
scene.frame_start = 1; scene.frame_end = 250; scene.frame_set(1)
scene.render.engine = 'BLENDER_EEVEE_NEXT'
scene.cycles.use_denoising = False
scene.cycles.samples = 128
scene.cycles.sampling_pattern = 'TABULATED_SOBOL'
scene.cycles.use_adaptive_sampling = False
scene.cycles.use_light_tree = False
scene.eevee.use_gtao = True
scene.view_settings.view_transform = 'Filmic'
bpy.context.view_layer.update()

# ---- added for rendering (the .blend has no active camera): camera
cam_auto = bpy.data.cameras.new('AutoCamera')
cam_auto.lens = 50.0
cam_auto.sensor_width = 36.0
cam_auto.clip_end = 1000.0
ob_auto_camera = bpy.data.objects.new('AutoCamera', cam_auto)
scene.collection.objects.link(ob_auto_camera)
ob_auto_camera.location = (3.93355, -5.36792, 3.85942)
ob_auto_camera.rotation_euler = (1.09748, -7.21219e-08, 0.694738)
scene.camera = ob_auto_camera
bpy.context.view_layer.update()
